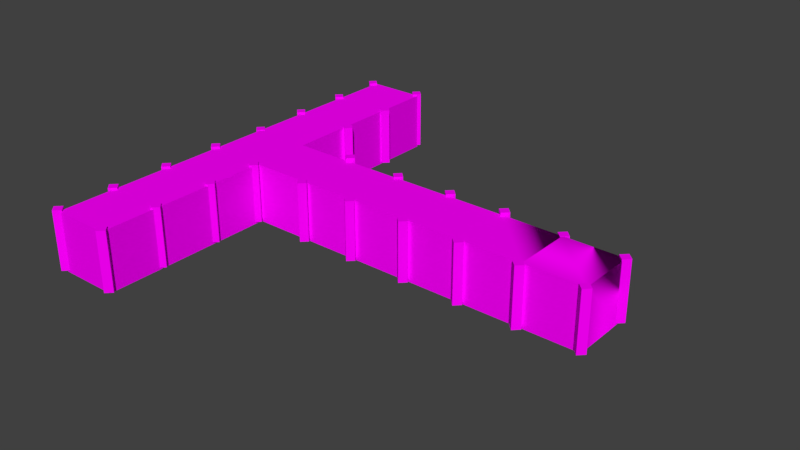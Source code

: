 # Source: corridor.blend  (saved by Blender 2.79.0; exported with 4.5.12 LTS)
import bpy
from mathutils import Matrix  # noqa: F401  (used for matrix-valued properties, if any)

bpy.ops.wm.read_factory_settings(use_empty=True)
scene = bpy.context.scene
scene.name = 'Scene'

# ---- collections
col_collection_1 = bpy.data.collections.new('Collection 1'); scene.collection.children.link(col_collection_1)

# ---- images (referenced by path relative to the original .blend; pixels are not part of the script)
import os
ASSET_DIR = os.environ.get("B2B_ASSET_DIR", "")  # directory of the original .blend (textures are referenced by path, not embedded)
HERE = os.path.dirname(os.path.abspath(__file__))  # packed textures are extracted next to this script under _unpacked/

def load_image(name, relpath, width, height, colorspace="sRGB"):
    """Load a texture the original file referenced (path relative to the .blend, or extracted next to this script)."""
    p = next((c for c in (os.path.join(HERE, relpath), os.path.join(ASSET_DIR, relpath)) if relpath and os.path.exists(c)), "")
    if p:
        img = bpy.data.images.load(p, check_existing=True)
        img.name = name
    else:  # same state as the original file: an image datablock whose file is absent (Cycles renders it pink)
        img = bpy.data.images.new(name, width, height)
        img.source = "FILE"
        img.filepath = "//" + (relpath or name)
    img.colorspace_settings.name = colorspace
    return img
img_oldwood01_jpg = load_image('oldWood01.jpg', 'oldWood01.jpg', 1024, 1024, 'sRGB')
img_stonewall01_jpg = load_image('stoneWall01.jpg', 'stoneWall01.jpg', 1024, 1024, 'sRGB')
img_stonefloor_jpg = load_image('stoneFloor.jpg', 'stoneFloor.jpg', 1024, 1024, 'sRGB')
img_stonewall02_jpg = load_image('stoneWall02.jpg', 'stoneWall02.jpg', 1024, 1024, 'sRGB')
img_oldwood01_jpg_001 = load_image('oldWood01.jpg.001', 'oldWood01.jpg', 1024, 1024, 'sRGB')
img_oldwood01_jpg_002 = load_image('oldWood01.jpg.002', 'oldWood01.jpg', 1024, 1024, 'sRGB')
img_oldwood01_jpg_003 = load_image('oldWood01.jpg.003', 'oldWood01.jpg', 1024, 1024, 'sRGB')
img_oldwood01_jpg_004 = load_image('oldWood01.jpg.004', 'oldWood01.jpg', 1024, 1024, 'sRGB')
img_oldwood01_jpg_005 = load_image('oldWood01.jpg.005', 'oldWood01.jpg', 1024, 1024, 'sRGB')
img_oldwood01_jpg_006 = load_image('oldWood01.jpg.006', 'oldWood01.jpg', 1024, 1024, 'sRGB')
img_oldwood01_jpg_007 = load_image('oldWood01.jpg.007', 'oldWood01.jpg', 1024, 1024, 'sRGB')
img_oldwood01_jpg_008 = load_image('oldWood01.jpg.008', 'oldWood01.jpg', 1024, 1024, 'sRGB')
img_oldwood01_jpg_009 = load_image('oldWood01.jpg.009', 'oldWood01.jpg', 1024, 1024, 'sRGB')
img_oldwood01_jpg_010 = load_image('oldWood01.jpg.010', 'oldWood01.jpg', 1024, 1024, 'sRGB')
img_oldwood01_jpg_011 = load_image('oldWood01.jpg.011', 'oldWood01.jpg', 1024, 1024, 'sRGB')
img_oldwood01_jpg_012 = load_image('oldWood01.jpg.012', 'oldWood01.jpg', 1024, 1024, 'sRGB')
img_oldwood01_jpg_013 = load_image('oldWood01.jpg.013', 'oldWood01.jpg', 1024, 1024, 'sRGB')
img_oldwood01_jpg_014 = load_image('oldWood01.jpg.014', 'oldWood01.jpg', 1024, 1024, 'sRGB')
img_oldwood01_jpg_015 = load_image('oldWood01.jpg.015', 'oldWood01.jpg', 1024, 1024, 'sRGB')
img_oldwood01_jpg_016 = load_image('oldWood01.jpg.016', 'oldWood01.jpg', 1024, 1024, 'sRGB')
img_oldwood01_jpg_017 = load_image('oldWood01.jpg.017', 'oldWood01.jpg', 1024, 1024, 'sRGB')
img_oldwood01_jpg_018 = load_image('oldWood01.jpg.018', 'oldWood01.jpg', 1024, 1024, 'sRGB')
img_oldwood01_jpg_019 = load_image('oldWood01.jpg.019', 'oldWood01.jpg', 1024, 1024, 'sRGB')
img_oldwood01_jpg_020 = load_image('oldWood01.jpg.020', 'oldWood01.jpg', 1024, 1024, 'sRGB')
img_oldwood01_jpg_021 = load_image('oldWood01.jpg.021', 'oldWood01.jpg', 1024, 1024, 'sRGB')
img_oldwood01_jpg_022 = load_image('oldWood01.jpg.022', 'oldWood01.jpg', 1024, 1024, 'sRGB')
img_oldwood01_jpg_023 = load_image('oldWood01.jpg.023', 'oldWood01.jpg', 1024, 1024, 'sRGB')
img_oldwood01_jpg_024 = load_image('oldWood01.jpg.024', 'oldWood01.jpg', 1024, 1024, 'sRGB')
img_oldwood01_jpg_025 = load_image('oldWood01.jpg.025', 'oldWood01.jpg', 1024, 1024, 'sRGB')
img_oldwood01_jpg_026 = load_image('oldWood01.jpg.026', 'oldWood01.jpg', 1024, 1024, 'sRGB')

# ---- materials (node trees are filled in below, after node groups)
mat_viga = bpy.data.materials.new('VIGA')
mat_viga.alpha_threshold = 0.0
mat_viga.roughness = 0.5
mat_white = bpy.data.materials.new('white')
mat_white.alpha_threshold = 0.0
mat_white.diffuse_color = (0.9551, 0.9551, 0.9551, 1.0)
mat_white.roughness = 0.5
mat_white.line_color = (0.0, 0.0, 0.0, 1.0)
mat_black = bpy.data.materials.new('black')
mat_black.alpha_threshold = 0.0
mat_black.roughness = 0.5
mat_parede_cycles = bpy.data.materials.new('parede-cycles')
mat_parede_cycles.alpha_threshold = 0.0
mat_parede_cycles.roughness = 0.5
mat_ch_o = bpy.data.materials.new('CHÃO')
mat_ch_o.alpha_threshold = 0.0
mat_ch_o.roughness = 0.5
mat_teto = bpy.data.materials.new('TETO')
mat_teto.alpha_threshold = 0.0
mat_teto.roughness = 0.5
mat_viga_001 = bpy.data.materials.new('VIGA.001')
mat_viga_001.alpha_threshold = 0.0
mat_viga_001.roughness = 0.5
mat_viga_002 = bpy.data.materials.new('VIGA.002')
mat_viga_002.alpha_threshold = 0.0
mat_viga_002.roughness = 0.5
mat_viga_003 = bpy.data.materials.new('VIGA.003')
mat_viga_003.alpha_threshold = 0.0
mat_viga_003.roughness = 0.5
mat_viga_004 = bpy.data.materials.new('VIGA.004')
mat_viga_004.alpha_threshold = 0.0
mat_viga_004.roughness = 0.5
mat_viga_005 = bpy.data.materials.new('VIGA.005')
mat_viga_005.alpha_threshold = 0.0
mat_viga_005.roughness = 0.5
mat_viga_006 = bpy.data.materials.new('VIGA.006')
mat_viga_006.alpha_threshold = 0.0
mat_viga_006.roughness = 0.5
mat_viga_007 = bpy.data.materials.new('VIGA.007')
mat_viga_007.alpha_threshold = 0.0
mat_viga_007.roughness = 0.5
mat_viga_008 = bpy.data.materials.new('VIGA.008')
mat_viga_008.alpha_threshold = 0.0
mat_viga_008.roughness = 0.5
mat_viga_009 = bpy.data.materials.new('VIGA.009')
mat_viga_009.alpha_threshold = 0.0
mat_viga_009.roughness = 0.5
mat_viga_010 = bpy.data.materials.new('VIGA.010')
mat_viga_010.alpha_threshold = 0.0
mat_viga_010.roughness = 0.5
mat_viga_011 = bpy.data.materials.new('VIGA.011')
mat_viga_011.alpha_threshold = 0.0
mat_viga_011.roughness = 0.5
mat_viga_012 = bpy.data.materials.new('VIGA.012')
mat_viga_012.alpha_threshold = 0.0
mat_viga_012.roughness = 0.5
mat_viga_013 = bpy.data.materials.new('VIGA.013')
mat_viga_013.alpha_threshold = 0.0
mat_viga_013.roughness = 0.5
mat_viga_014 = bpy.data.materials.new('VIGA.014')
mat_viga_014.alpha_threshold = 0.0
mat_viga_014.roughness = 0.5
mat_viga_015 = bpy.data.materials.new('VIGA.015')
mat_viga_015.alpha_threshold = 0.0
mat_viga_015.roughness = 0.5
mat_viga_016 = bpy.data.materials.new('VIGA.016')
mat_viga_016.alpha_threshold = 0.0
mat_viga_016.roughness = 0.5
mat_viga_017 = bpy.data.materials.new('VIGA.017')
mat_viga_017.alpha_threshold = 0.0
mat_viga_017.roughness = 0.5
mat_viga_018 = bpy.data.materials.new('VIGA.018')
mat_viga_018.alpha_threshold = 0.0
mat_viga_018.roughness = 0.5
mat_viga_019 = bpy.data.materials.new('VIGA.019')
mat_viga_019.alpha_threshold = 0.0
mat_viga_019.roughness = 0.5
mat_viga_020 = bpy.data.materials.new('VIGA.020')
mat_viga_020.alpha_threshold = 0.0
mat_viga_020.roughness = 0.5
mat_viga_021 = bpy.data.materials.new('VIGA.021')
mat_viga_021.alpha_threshold = 0.0
mat_viga_021.roughness = 0.5
mat_viga_022 = bpy.data.materials.new('VIGA.022')
mat_viga_022.alpha_threshold = 0.0
mat_viga_022.roughness = 0.5
mat_viga_023 = bpy.data.materials.new('VIGA.023')
mat_viga_023.alpha_threshold = 0.0
mat_viga_023.roughness = 0.5
mat_viga_024 = bpy.data.materials.new('VIGA.024')
mat_viga_024.alpha_threshold = 0.0
mat_viga_024.roughness = 0.5
mat_viga_025 = bpy.data.materials.new('VIGA.025')
mat_viga_025.alpha_threshold = 0.0
mat_viga_025.roughness = 0.5
mat_viga_026 = bpy.data.materials.new('VIGA.026')
mat_viga_026.alpha_threshold = 0.0
mat_viga_026.roughness = 0.5

# ---- material node trees
mat_viga.use_nodes = True; mat_viga.node_tree.nodes.clear()
_N = mat_viga.node_tree.nodes; _L = mat_viga.node_tree.links
n0 = _N.new('ShaderNodeOutputMaterial'); n0.name = 'Material Output'; n0.location = (300, 300)
n1 = _N.new('ShaderNodeBsdfDiffuse'); n1.name = 'Diffuse BSDF'; n1.location = (10, 300)
n2 = _N.new('ShaderNodeTexImage'); n2.name = 'Image Texture'; n2.location = (-180, 300)
n2.width = 140
n2.image = img_oldwood01_jpg
_L.new(n1.outputs[0], n0.inputs[0])
_L.new(n2.outputs[0], n1.inputs[0])
n0.is_active_output = True
mat_black.use_nodes = True; mat_black.node_tree.nodes.clear()
_N = mat_black.node_tree.nodes; _L = mat_black.node_tree.links
n0 = _N.new('ShaderNodeOutputMaterial'); n0.name = 'Material Output'; n0.location = (300, 300)
n1 = _N.new('ShaderNodeBsdfDiffuse'); n1.name = 'Diffuse BSDF'; n1.location = (10, 300)
n1.inputs[0].default_value = (0.002063, 0.002063, 0.002063, 1.0)
_L.new(n1.outputs[0], n0.inputs[0])
n0.is_active_output = True
mat_parede_cycles.use_nodes = True; mat_parede_cycles.node_tree.nodes.clear()
_N = mat_parede_cycles.node_tree.nodes; _L = mat_parede_cycles.node_tree.links
n0 = _N.new('ShaderNodeOutputMaterial'); n0.name = 'Material Output'; n0.location = (300, 300)
n1 = _N.new('ShaderNodeBsdfDiffuse'); n1.name = 'Diffuse BSDF'; n1.location = (10, 300)
n2 = _N.new('ShaderNodeTexImage'); n2.name = 'Image Texture'; n2.location = (-180, 300)
n2.width = 140
n2.image = img_stonewall01_jpg
_L.new(n1.outputs[0], n0.inputs[0])
_L.new(n2.outputs[0], n1.inputs[0])
n0.is_active_output = True
mat_ch_o.use_nodes = True; mat_ch_o.node_tree.nodes.clear()
_N = mat_ch_o.node_tree.nodes; _L = mat_ch_o.node_tree.links
n0 = _N.new('ShaderNodeOutputMaterial'); n0.name = 'Material Output'; n0.location = (300, 300)
n1 = _N.new('ShaderNodeBsdfDiffuse'); n1.name = 'Diffuse BSDF'; n1.location = (10, 300)
n2 = _N.new('ShaderNodeTexImage'); n2.name = 'Image Texture'; n2.location = (-180, 300)
n2.width = 140
n2.image = img_stonefloor_jpg
_L.new(n1.outputs[0], n0.inputs[0])
_L.new(n2.outputs[0], n1.inputs[0])
n0.is_active_output = True
mat_teto.use_nodes = True; mat_teto.node_tree.nodes.clear()
_N = mat_teto.node_tree.nodes; _L = mat_teto.node_tree.links
n0 = _N.new('ShaderNodeOutputMaterial'); n0.name = 'Material Output'; n0.location = (300, 300)
n1 = _N.new('ShaderNodeBsdfDiffuse'); n1.name = 'Diffuse BSDF'; n1.location = (10, 300)
n2 = _N.new('ShaderNodeTexImage'); n2.name = 'Image Texture'; n2.location = (-180, 300)
n2.width = 140
n2.image = img_stonewall02_jpg
_L.new(n1.outputs[0], n0.inputs[0])
_L.new(n2.outputs[0], n1.inputs[0])
n0.is_active_output = True
mat_viga_001.use_nodes = True; mat_viga_001.node_tree.nodes.clear()
_N = mat_viga_001.node_tree.nodes; _L = mat_viga_001.node_tree.links
n0 = _N.new('ShaderNodeOutputMaterial'); n0.name = 'Material Output'; n0.location = (300, 300)
n1 = _N.new('ShaderNodeBsdfDiffuse'); n1.name = 'Diffuse BSDF'; n1.location = (10, 300)
n2 = _N.new('ShaderNodeTexImage'); n2.name = 'Image Texture'; n2.location = (-180, 300)
n2.width = 140
n2.image = img_oldwood01_jpg_001
_L.new(n1.outputs[0], n0.inputs[0])
_L.new(n2.outputs[0], n1.inputs[0])
n0.is_active_output = True
mat_viga_002.use_nodes = True; mat_viga_002.node_tree.nodes.clear()
_N = mat_viga_002.node_tree.nodes; _L = mat_viga_002.node_tree.links
n0 = _N.new('ShaderNodeOutputMaterial'); n0.name = 'Material Output'; n0.location = (300, 300)
n1 = _N.new('ShaderNodeBsdfDiffuse'); n1.name = 'Diffuse BSDF'; n1.location = (10, 300)
n2 = _N.new('ShaderNodeTexImage'); n2.name = 'Image Texture'; n2.location = (-180, 300)
n2.width = 140
n2.image = img_oldwood01_jpg_002
_L.new(n1.outputs[0], n0.inputs[0])
_L.new(n2.outputs[0], n1.inputs[0])
n0.is_active_output = True
mat_viga_003.use_nodes = True; mat_viga_003.node_tree.nodes.clear()
_N = mat_viga_003.node_tree.nodes; _L = mat_viga_003.node_tree.links
n0 = _N.new('ShaderNodeOutputMaterial'); n0.name = 'Material Output'; n0.location = (300, 300)
n1 = _N.new('ShaderNodeBsdfDiffuse'); n1.name = 'Diffuse BSDF'; n1.location = (10, 300)
n2 = _N.new('ShaderNodeTexImage'); n2.name = 'Image Texture'; n2.location = (-180, 300)
n2.width = 140
n2.image = img_oldwood01_jpg_003
_L.new(n1.outputs[0], n0.inputs[0])
_L.new(n2.outputs[0], n1.inputs[0])
n0.is_active_output = True
mat_viga_004.use_nodes = True; mat_viga_004.node_tree.nodes.clear()
_N = mat_viga_004.node_tree.nodes; _L = mat_viga_004.node_tree.links
n0 = _N.new('ShaderNodeOutputMaterial'); n0.name = 'Material Output'; n0.location = (300, 300)
n1 = _N.new('ShaderNodeBsdfDiffuse'); n1.name = 'Diffuse BSDF'; n1.location = (10, 300)
n2 = _N.new('ShaderNodeTexImage'); n2.name = 'Image Texture'; n2.location = (-180, 300)
n2.width = 140
n2.image = img_oldwood01_jpg_004
_L.new(n1.outputs[0], n0.inputs[0])
_L.new(n2.outputs[0], n1.inputs[0])
n0.is_active_output = True
mat_viga_005.use_nodes = True; mat_viga_005.node_tree.nodes.clear()
_N = mat_viga_005.node_tree.nodes; _L = mat_viga_005.node_tree.links
n0 = _N.new('ShaderNodeOutputMaterial'); n0.name = 'Material Output'; n0.location = (300, 300)
n1 = _N.new('ShaderNodeBsdfDiffuse'); n1.name = 'Diffuse BSDF'; n1.location = (10, 300)
n2 = _N.new('ShaderNodeTexImage'); n2.name = 'Image Texture'; n2.location = (-180, 300)
n2.width = 140
n2.image = img_oldwood01_jpg_005
_L.new(n1.outputs[0], n0.inputs[0])
_L.new(n2.outputs[0], n1.inputs[0])
n0.is_active_output = True
mat_viga_006.use_nodes = True; mat_viga_006.node_tree.nodes.clear()
_N = mat_viga_006.node_tree.nodes; _L = mat_viga_006.node_tree.links
n0 = _N.new('ShaderNodeOutputMaterial'); n0.name = 'Material Output'; n0.location = (300, 300)
n1 = _N.new('ShaderNodeBsdfDiffuse'); n1.name = 'Diffuse BSDF'; n1.location = (10, 300)
n2 = _N.new('ShaderNodeTexImage'); n2.name = 'Image Texture'; n2.location = (-180, 300)
n2.width = 140
n2.image = img_oldwood01_jpg_006
_L.new(n1.outputs[0], n0.inputs[0])
_L.new(n2.outputs[0], n1.inputs[0])
n0.is_active_output = True
mat_viga_007.use_nodes = True; mat_viga_007.node_tree.nodes.clear()
_N = mat_viga_007.node_tree.nodes; _L = mat_viga_007.node_tree.links
n0 = _N.new('ShaderNodeOutputMaterial'); n0.name = 'Material Output'; n0.location = (300, 300)
n1 = _N.new('ShaderNodeBsdfDiffuse'); n1.name = 'Diffuse BSDF'; n1.location = (10, 300)
n2 = _N.new('ShaderNodeTexImage'); n2.name = 'Image Texture'; n2.location = (-180, 300)
n2.width = 140
n2.image = img_oldwood01_jpg_007
_L.new(n1.outputs[0], n0.inputs[0])
_L.new(n2.outputs[0], n1.inputs[0])
n0.is_active_output = True
mat_viga_008.use_nodes = True; mat_viga_008.node_tree.nodes.clear()
_N = mat_viga_008.node_tree.nodes; _L = mat_viga_008.node_tree.links
n0 = _N.new('ShaderNodeOutputMaterial'); n0.name = 'Material Output'; n0.location = (300, 300)
n1 = _N.new('ShaderNodeBsdfDiffuse'); n1.name = 'Diffuse BSDF'; n1.location = (10, 300)
n2 = _N.new('ShaderNodeTexImage'); n2.name = 'Image Texture'; n2.location = (-180, 300)
n2.width = 140
n2.image = img_oldwood01_jpg_008
_L.new(n1.outputs[0], n0.inputs[0])
_L.new(n2.outputs[0], n1.inputs[0])
n0.is_active_output = True
mat_viga_009.use_nodes = True; mat_viga_009.node_tree.nodes.clear()
_N = mat_viga_009.node_tree.nodes; _L = mat_viga_009.node_tree.links
n0 = _N.new('ShaderNodeOutputMaterial'); n0.name = 'Material Output'; n0.location = (300, 300)
n1 = _N.new('ShaderNodeBsdfDiffuse'); n1.name = 'Diffuse BSDF'; n1.location = (10, 300)
n2 = _N.new('ShaderNodeTexImage'); n2.name = 'Image Texture'; n2.location = (-180, 300)
n2.width = 140
n2.image = img_oldwood01_jpg_009
_L.new(n1.outputs[0], n0.inputs[0])
_L.new(n2.outputs[0], n1.inputs[0])
n0.is_active_output = True
mat_viga_010.use_nodes = True; mat_viga_010.node_tree.nodes.clear()
_N = mat_viga_010.node_tree.nodes; _L = mat_viga_010.node_tree.links
n0 = _N.new('ShaderNodeOutputMaterial'); n0.name = 'Material Output'; n0.location = (300, 300)
n1 = _N.new('ShaderNodeBsdfDiffuse'); n1.name = 'Diffuse BSDF'; n1.location = (10, 300)
n2 = _N.new('ShaderNodeTexImage'); n2.name = 'Image Texture'; n2.location = (-180, 300)
n2.width = 140
n2.image = img_oldwood01_jpg_010
_L.new(n1.outputs[0], n0.inputs[0])
_L.new(n2.outputs[0], n1.inputs[0])
n0.is_active_output = True
mat_viga_011.use_nodes = True; mat_viga_011.node_tree.nodes.clear()
_N = mat_viga_011.node_tree.nodes; _L = mat_viga_011.node_tree.links
n0 = _N.new('ShaderNodeOutputMaterial'); n0.name = 'Material Output'; n0.location = (300, 300)
n1 = _N.new('ShaderNodeBsdfDiffuse'); n1.name = 'Diffuse BSDF'; n1.location = (10, 300)
n2 = _N.new('ShaderNodeTexImage'); n2.name = 'Image Texture'; n2.location = (-180, 300)
n2.width = 140
n2.image = img_oldwood01_jpg_011
_L.new(n1.outputs[0], n0.inputs[0])
_L.new(n2.outputs[0], n1.inputs[0])
n0.is_active_output = True
mat_viga_012.use_nodes = True; mat_viga_012.node_tree.nodes.clear()
_N = mat_viga_012.node_tree.nodes; _L = mat_viga_012.node_tree.links
n0 = _N.new('ShaderNodeOutputMaterial'); n0.name = 'Material Output'; n0.location = (300, 300)
n1 = _N.new('ShaderNodeBsdfDiffuse'); n1.name = 'Diffuse BSDF'; n1.location = (10, 300)
n2 = _N.new('ShaderNodeTexImage'); n2.name = 'Image Texture'; n2.location = (-180, 300)
n2.width = 140
n2.image = img_oldwood01_jpg_012
_L.new(n1.outputs[0], n0.inputs[0])
_L.new(n2.outputs[0], n1.inputs[0])
n0.is_active_output = True
mat_viga_013.use_nodes = True; mat_viga_013.node_tree.nodes.clear()
_N = mat_viga_013.node_tree.nodes; _L = mat_viga_013.node_tree.links
n0 = _N.new('ShaderNodeOutputMaterial'); n0.name = 'Material Output'; n0.location = (300, 300)
n1 = _N.new('ShaderNodeBsdfDiffuse'); n1.name = 'Diffuse BSDF'; n1.location = (10, 300)
n2 = _N.new('ShaderNodeTexImage'); n2.name = 'Image Texture'; n2.location = (-180, 300)
n2.width = 140
n2.image = img_oldwood01_jpg_013
_L.new(n1.outputs[0], n0.inputs[0])
_L.new(n2.outputs[0], n1.inputs[0])
n0.is_active_output = True
mat_viga_014.use_nodes = True; mat_viga_014.node_tree.nodes.clear()
_N = mat_viga_014.node_tree.nodes; _L = mat_viga_014.node_tree.links
n0 = _N.new('ShaderNodeOutputMaterial'); n0.name = 'Material Output'; n0.location = (300, 300)
n1 = _N.new('ShaderNodeBsdfDiffuse'); n1.name = 'Diffuse BSDF'; n1.location = (10, 300)
n2 = _N.new('ShaderNodeTexImage'); n2.name = 'Image Texture'; n2.location = (-180, 300)
n2.width = 140
n2.image = img_oldwood01_jpg_014
_L.new(n1.outputs[0], n0.inputs[0])
_L.new(n2.outputs[0], n1.inputs[0])
n0.is_active_output = True
mat_viga_015.use_nodes = True; mat_viga_015.node_tree.nodes.clear()
_N = mat_viga_015.node_tree.nodes; _L = mat_viga_015.node_tree.links
n0 = _N.new('ShaderNodeOutputMaterial'); n0.name = 'Material Output'; n0.location = (300, 300)
n1 = _N.new('ShaderNodeBsdfDiffuse'); n1.name = 'Diffuse BSDF'; n1.location = (10, 300)
n2 = _N.new('ShaderNodeTexImage'); n2.name = 'Image Texture'; n2.location = (-180, 300)
n2.width = 140
n2.image = img_oldwood01_jpg_015
_L.new(n1.outputs[0], n0.inputs[0])
_L.new(n2.outputs[0], n1.inputs[0])
n0.is_active_output = True
mat_viga_016.use_nodes = True; mat_viga_016.node_tree.nodes.clear()
_N = mat_viga_016.node_tree.nodes; _L = mat_viga_016.node_tree.links
n0 = _N.new('ShaderNodeOutputMaterial'); n0.name = 'Material Output'; n0.location = (300, 300)
n1 = _N.new('ShaderNodeBsdfDiffuse'); n1.name = 'Diffuse BSDF'; n1.location = (10, 300)
n2 = _N.new('ShaderNodeTexImage'); n2.name = 'Image Texture'; n2.location = (-180, 300)
n2.width = 140
n2.image = img_oldwood01_jpg_016
_L.new(n1.outputs[0], n0.inputs[0])
_L.new(n2.outputs[0], n1.inputs[0])
n0.is_active_output = True
mat_viga_017.use_nodes = True; mat_viga_017.node_tree.nodes.clear()
_N = mat_viga_017.node_tree.nodes; _L = mat_viga_017.node_tree.links
n0 = _N.new('ShaderNodeOutputMaterial'); n0.name = 'Material Output'; n0.location = (300, 300)
n1 = _N.new('ShaderNodeBsdfDiffuse'); n1.name = 'Diffuse BSDF'; n1.location = (10, 300)
n2 = _N.new('ShaderNodeTexImage'); n2.name = 'Image Texture'; n2.location = (-180, 300)
n2.width = 140
n2.image = img_oldwood01_jpg_017
_L.new(n1.outputs[0], n0.inputs[0])
_L.new(n2.outputs[0], n1.inputs[0])
n0.is_active_output = True
mat_viga_018.use_nodes = True; mat_viga_018.node_tree.nodes.clear()
_N = mat_viga_018.node_tree.nodes; _L = mat_viga_018.node_tree.links
n0 = _N.new('ShaderNodeOutputMaterial'); n0.name = 'Material Output'; n0.location = (300, 300)
n1 = _N.new('ShaderNodeBsdfDiffuse'); n1.name = 'Diffuse BSDF'; n1.location = (10, 300)
n2 = _N.new('ShaderNodeTexImage'); n2.name = 'Image Texture'; n2.location = (-180, 300)
n2.width = 140
n2.image = img_oldwood01_jpg_018
_L.new(n1.outputs[0], n0.inputs[0])
_L.new(n2.outputs[0], n1.inputs[0])
n0.is_active_output = True
mat_viga_019.use_nodes = True; mat_viga_019.node_tree.nodes.clear()
_N = mat_viga_019.node_tree.nodes; _L = mat_viga_019.node_tree.links
n0 = _N.new('ShaderNodeOutputMaterial'); n0.name = 'Material Output'; n0.location = (300, 300)
n1 = _N.new('ShaderNodeBsdfDiffuse'); n1.name = 'Diffuse BSDF'; n1.location = (10, 300)
n2 = _N.new('ShaderNodeTexImage'); n2.name = 'Image Texture'; n2.location = (-180, 300)
n2.width = 140
n2.image = img_oldwood01_jpg_019
_L.new(n1.outputs[0], n0.inputs[0])
_L.new(n2.outputs[0], n1.inputs[0])
n0.is_active_output = True
mat_viga_020.use_nodes = True; mat_viga_020.node_tree.nodes.clear()
_N = mat_viga_020.node_tree.nodes; _L = mat_viga_020.node_tree.links
n0 = _N.new('ShaderNodeOutputMaterial'); n0.name = 'Material Output'; n0.location = (300, 300)
n1 = _N.new('ShaderNodeBsdfDiffuse'); n1.name = 'Diffuse BSDF'; n1.location = (10, 300)
n2 = _N.new('ShaderNodeTexImage'); n2.name = 'Image Texture'; n2.location = (-180, 300)
n2.width = 140
n2.image = img_oldwood01_jpg_020
_L.new(n1.outputs[0], n0.inputs[0])
_L.new(n2.outputs[0], n1.inputs[0])
n0.is_active_output = True
mat_viga_021.use_nodes = True; mat_viga_021.node_tree.nodes.clear()
_N = mat_viga_021.node_tree.nodes; _L = mat_viga_021.node_tree.links
n0 = _N.new('ShaderNodeOutputMaterial'); n0.name = 'Material Output'; n0.location = (300, 300)
n1 = _N.new('ShaderNodeBsdfDiffuse'); n1.name = 'Diffuse BSDF'; n1.location = (10, 300)
n2 = _N.new('ShaderNodeTexImage'); n2.name = 'Image Texture'; n2.location = (-180, 300)
n2.width = 140
n2.image = img_oldwood01_jpg_021
_L.new(n1.outputs[0], n0.inputs[0])
_L.new(n2.outputs[0], n1.inputs[0])
n0.is_active_output = True
mat_viga_022.use_nodes = True; mat_viga_022.node_tree.nodes.clear()
_N = mat_viga_022.node_tree.nodes; _L = mat_viga_022.node_tree.links
n0 = _N.new('ShaderNodeOutputMaterial'); n0.name = 'Material Output'; n0.location = (300, 300)
n1 = _N.new('ShaderNodeBsdfDiffuse'); n1.name = 'Diffuse BSDF'; n1.location = (10, 300)
n2 = _N.new('ShaderNodeTexImage'); n2.name = 'Image Texture'; n2.location = (-180, 300)
n2.width = 140
n2.image = img_oldwood01_jpg_022
_L.new(n1.outputs[0], n0.inputs[0])
_L.new(n2.outputs[0], n1.inputs[0])
n0.is_active_output = True
mat_viga_023.use_nodes = True; mat_viga_023.node_tree.nodes.clear()
_N = mat_viga_023.node_tree.nodes; _L = mat_viga_023.node_tree.links
n0 = _N.new('ShaderNodeOutputMaterial'); n0.name = 'Material Output'; n0.location = (300, 300)
n1 = _N.new('ShaderNodeBsdfDiffuse'); n1.name = 'Diffuse BSDF'; n1.location = (10, 300)
n2 = _N.new('ShaderNodeTexImage'); n2.name = 'Image Texture'; n2.location = (-180, 300)
n2.width = 140
n2.image = img_oldwood01_jpg_023
_L.new(n1.outputs[0], n0.inputs[0])
_L.new(n2.outputs[0], n1.inputs[0])
n0.is_active_output = True
mat_viga_024.use_nodes = True; mat_viga_024.node_tree.nodes.clear()
_N = mat_viga_024.node_tree.nodes; _L = mat_viga_024.node_tree.links
n0 = _N.new('ShaderNodeOutputMaterial'); n0.name = 'Material Output'; n0.location = (300, 300)
n1 = _N.new('ShaderNodeBsdfDiffuse'); n1.name = 'Diffuse BSDF'; n1.location = (10, 300)
n2 = _N.new('ShaderNodeTexImage'); n2.name = 'Image Texture'; n2.location = (-180, 300)
n2.width = 140
n2.image = img_oldwood01_jpg_024
_L.new(n1.outputs[0], n0.inputs[0])
_L.new(n2.outputs[0], n1.inputs[0])
n0.is_active_output = True
mat_viga_025.use_nodes = True; mat_viga_025.node_tree.nodes.clear()
_N = mat_viga_025.node_tree.nodes; _L = mat_viga_025.node_tree.links
n0 = _N.new('ShaderNodeOutputMaterial'); n0.name = 'Material Output'; n0.location = (300, 300)
n1 = _N.new('ShaderNodeBsdfDiffuse'); n1.name = 'Diffuse BSDF'; n1.location = (10, 300)
n2 = _N.new('ShaderNodeTexImage'); n2.name = 'Image Texture'; n2.location = (-180, 300)
n2.width = 140
n2.image = img_oldwood01_jpg_025
_L.new(n1.outputs[0], n0.inputs[0])
_L.new(n2.outputs[0], n1.inputs[0])
n0.is_active_output = True
mat_viga_026.use_nodes = True; mat_viga_026.node_tree.nodes.clear()
_N = mat_viga_026.node_tree.nodes; _L = mat_viga_026.node_tree.links
n0 = _N.new('ShaderNodeOutputMaterial'); n0.name = 'Material Output'; n0.location = (300, 300)
n1 = _N.new('ShaderNodeBsdfDiffuse'); n1.name = 'Diffuse BSDF'; n1.location = (10, 300)
n2 = _N.new('ShaderNodeTexImage'); n2.name = 'Image Texture'; n2.location = (-180, 300)
n2.width = 140
n2.image = img_oldwood01_jpg_026
_L.new(n1.outputs[0], n0.inputs[0])
_L.new(n2.outputs[0], n1.inputs[0])
n0.is_active_output = True

# ---- world
world_world = bpy.data.worlds.new('World'); scene.world = world_world
world_world.color = (0.05088, 0.05088, 0.05088)
world_world.use_sun_shadow = False
world_world.sun_shadow_jitter_overblur = 0.0
world_world.cycles.sampling_method = 'MANUAL'

# ---- meshes
me_cylinder = bpy.data.meshes.new('Cylinder')
me_cylinder.from_pydata([(0.0, 0.2, -1.0), (0.0, 0.2, 1.0), (0.2, -8.742e-09, -1.0), (0.2, -8.742e-09, 1.0), (-1.748e-08, -0.2, -1.0), (-1.748e-08, -0.2, 1.0), (-0.2, 2.385e-09, -1.0), (-0.2, 2.385e-09, 1.0)], [], [(0, 1, 3, 2), (2, 3, 5, 4), (3, 1, 7, 5), (4, 5, 7, 6), (6, 7, 1, 0), (0, 2, 4, 6)])
_uv = me_cylinder.uv_layers.new(name='UVMap')
_uv.uv.foreach_set('vector', [1.0, 0.01545, 0.9898, 0.9919, 0.1037, 1.0, 0.2194, 0.0, 0.4921, 0.0, 1.0, 1.0, 0.3852, 0.9977, 0.0, 0.06999, 0.1037, 1.0, 0.9898, 0.9919, 0.8053, 0.9628, 0.0, 0.9695, 0.117, 0.05852, 0.0, 0.9695, 0.8053, 0.9628, 0.8343, 0.07146, 1.0, 0.08629, 0.4231, 1.0, 0.0, 0.9743, 0.6861, 0.0, 1.0, 0.01545, 0.2194, 0.0, 0.117, 0.05852, 0.8343, 0.07146])
me_cylinder.materials.append(mat_viga)
me_cylinder.use_remesh_preserve_volume = False
me_cylinder.use_remesh_preserve_attributes = False
me_cylinder.use_mirror_vertex_groups = False
me_cylinder.update()
me_corridor = bpy.data.meshes.new('corridor')
me_corridor.from_pydata([(1.0, 1.0, -1.0), (1.0, -1.0, -1.0), (-1.0, -1.0, -1.0), (-1.0, 1.0, -1.0), (1.0, 1.0, 1.0), (1.0, -1.0, 1.0), (-1.0, -1.0, 1.0), (-1.0, 1.0, 1.0), (3.0, 1.0, -1.0), (3.0, -1.0, -1.0), (3.0, 1.0, 1.0), (3.0, -1.0, 1.0), (5.0, 1.0, -1.0), (5.0, -1.0, -1.0), (5.0, 1.0, 1.0), (5.0, -1.0, 1.0), (7.0, 1.0, -1.0), (7.0, -1.0, -1.0), (7.0, 1.0, 1.0), (7.0, -1.0, 1.0), (-7.0, -1.0, -1.0), (-7.0, 1.0, -1.0), (-7.0, -1.0, 1.0), (-7.0, 1.0, 1.0), (-3.0, -1.0, 1.0), (-5.0, -1.0, 1.0), (-5.0, -1.0, -1.0), (-3.0, -1.0, -1.0), (-3.0, 1.0, 1.0), (-5.0, 1.0, 1.0), (-3.0, 1.0, -1.0), (-5.0, 1.0, -1.0), (-7.0, -7.0, -1.0), (-7.0, -7.0, 1.0), (-5.0, -7.0, 1.0), (-5.0, -7.0, -1.0), (-7.0, -3.0, -1.0), (-7.0, -5.0, -1.0), (-7.0, -5.0, 1.0), (-7.0, -3.0, 1.0), (-5.0, -3.0, 1.0), (-5.0, -5.0, 1.0), (-5.0, -5.0, -1.0), (-5.0, -3.0, -1.0), (-7.0, 7.0, -1.0), (-7.0, 7.0, 1.0), (-5.0, 7.0, 1.0), (-5.0, 7.0, -1.0), (-5.0, 3.0, -1.0), (-5.0, 5.0, -1.0), (-5.0, 5.0, 1.0), (-5.0, 3.0, 1.0), (-7.0, 5.0, 1.0), (-7.0, 3.0, 1.0), (-7.0, 5.0, -1.0), (-7.0, 3.0, -1.0)], [], [(0, 3, 2, 1), (4, 5, 6, 7), (4, 10, 11, 5), (1, 2, 6, 5), (38, 33, 32, 37), (4, 7, 3, 0), (11, 15, 13, 9), (5, 11, 9, 1), (0, 8, 10, 4), (1, 9, 8, 0), (14, 18, 19, 15), (9, 13, 12, 8), (10, 14, 15, 11), (8, 12, 14, 10), (16, 17, 19, 18), (12, 16, 18, 14), (15, 19, 17, 13), (13, 17, 16, 12), (20, 21, 23, 22), (25, 22, 23, 29), (50, 46, 47, 49), (31, 21, 20, 26), (3, 30, 27, 2), (30, 31, 26, 27), (7, 28, 30, 3), (28, 29, 31, 30), (6, 24, 28, 7), (24, 25, 29, 28), (2, 27, 24, 6), (27, 26, 25, 24), (35, 32, 33, 34), (42, 35, 34, 41), (37, 32, 35, 42), (41, 34, 33, 38), (25, 40, 39, 22), (40, 41, 38, 39), (20, 36, 43, 26), (36, 37, 42, 43), (26, 43, 40, 25), (43, 42, 41, 40), (22, 39, 36, 20), (39, 38, 37, 36), (46, 45, 44, 47), (52, 45, 46, 50), (54, 44, 45, 52), (49, 47, 44, 54), (31, 48, 55, 21), (48, 49, 54, 55), (21, 55, 53, 23), (55, 54, 52, 53), (23, 53, 51, 29), (53, 52, 50, 51), (29, 51, 48, 31), (51, 50, 49, 48)])
me_corridor.polygons.foreach_set('material_index', [3, 4, 4, 2, 2, 2, 2, 2, 2, 3, 4, 3, 4, 2, 2, 2, 2, 3, 2, 4, 2, 3, 3, 3, 2, 2, 4, 4, 2, 2, 2, 2, 3, 4, 4, 4, 3, 3, 2, 2, 2, 2, 2, 4, 2, 4, 3, 3, 2, 2, 4, 4, 2, 2])
_uv = me_corridor.uv_layers.new(name='UVMap')
_uv.uv.foreach_set('vector', [1.0, 2.363e-07, 0.0, 0.0, 0.0, 1.0, 1.0, 1.0, 0.9494, 0.0, 0.0, 0.05056, 0.05056, 1.0, 1.0, 0.9494, 1.0, 0.9494, 0.9494, 0.0, 0.0, 0.05056, 0.05056, 1.0, 1.0, 0.0, 0.0, 0.1256, 0.0, 1.0, 1.0, 0.8744, 0.0, 1.0, 1.0, 0.9681, 1.0, 0.0, 1.026e-06, 0.0319, 0.0, 1.0, 1.0, 1.0, 1.0, 0.0, 2.956e-07, 0.0, 0.0, 1.0, 1.0, 0.8744, 1.0, 0.0, 2.692e-06, 0.1256, 0.0, 1.0, 1.0, 0.8744, 1.0, 0.0, 0.0, 0.1256, 1.0, 0.0, 4.257e-07, 0.0, 0.0, 1.0, 1.0, 1.0, 0.0, 1.0, 1.0, 1.0, 1.0, 2.363e-07, 0.0, 0.0, 1.0, 0.9494, 0.9494, 0.0, 0.0, 0.05056, 0.05056, 1.0, 0.0, 1.0, 1.0, 1.0, 1.0, 4.727e-07, 0.0, 0.0, 1.0, 0.9494, 0.9494, 0.0, 0.0, 0.05056, 0.05056, 1.0, 1.0, 0.0, 0.0, 0.0, 0.0, 1.0, 1.0, 1.0, 1.0, 0.05563, 0.0, 0.0, 0.0, 0.9444, 1.0, 1.0, 1.0, 0.0004406, 0.0, 0.0, 0.0, 0.9996, 1.0, 1.0, 0.0, 1.0, 1.0, 0.8744, 1.0, 0.0, 0.0, 0.1256, 0.0, 1.0, 1.0, 1.0, 1.0, 2.836e-07, 0.0, 0.0, 1.0, 0.0, 0.0, 0.0319, 0.0, 1.0, 1.0, 0.9681, 0.0, 0.05056, 0.05056, 1.0, 1.0, 0.9494, 0.9494, 0.0, 1.339e-06, 1.0, 1.0, 0.9088, 1.0, 0.0, 0.0, 0.09118, 1.0, 0.0, 3.409e-07, 0.0, 0.0, 1.0, 1.0, 1.0, 1.0, 2.363e-07, 3.409e-07, 0.0, 0.0, 1.0, 1.0, 1.0, 1.0, 2.363e-07, 0.0, 0.0, 0.0, 1.0, 1.0, 1.0, 0.0, 0.9996, 1.0, 1.0, 1.0, 0.0004406, 0.0, 0.0, 0.0, 0.9996, 1.0, 1.0, 1.0, 0.0004406, 0.0, 0.0, 0.0, 0.05056, 0.05056, 1.0, 1.0, 0.9494, 0.9494, 0.0, 0.0, 0.05056, 0.05056, 1.0, 1.0, 0.9494, 0.9494, 0.0, 1.0, 0.0, 0.0, 0.1256, 0.0, 1.0, 1.0, 0.8744, 1.0, 0.0, 0.0, 0.1256, 0.0, 1.0, 1.0, 0.8744, 1.0, 0.0, 0.0, 0.1256, 0.0, 1.0, 1.0, 0.8744, 1.0, 0.05563, 0.0, 0.0, 0.0, 0.9444, 1.0, 1.0, 0.0, 0.0, 0.0, 1.0, 1.0, 1.0, 1.0, 0.0, 0.9494, 0.0, 0.0, 0.05056, 0.05056, 1.0, 1.0, 0.9494, 0.9494, 0.0, 0.0, 0.05056, 0.05056, 1.0, 1.0, 0.9494, 0.9494, 0.0, 0.0, 0.05056, 0.05056, 1.0, 1.0, 0.9494, 1.018e-06, 0.0, 0.0, 1.0, 1.0, 1.0, 1.0, 0.0, 0.0, 0.0, 0.0, 1.0, 1.0, 1.0, 1.0, 0.0, 1.0, 0.05562, 0.0, 0.0, 5.521e-07, 0.9444, 1.0, 1.0, 1.0, 0.05563, 0.0, 0.0, 5.521e-07, 0.9444, 1.0, 1.0, 0.0, 1.0, 1.0, 0.9681, 1.0, 0.0, 0.0, 0.0319, 0.0, 1.0, 1.0, 0.9681, 1.0, 0.0, 0.0, 0.0319, 0.0, 0.9996, 1.0, 1.0, 1.0, 0.0004403, 0.0, 0.0, 0.05056, 1.0, 1.0, 0.9494, 0.9494, 0.0, 0.0, 0.05056, 1.0, 0.0, 0.0, 0.0319, 1.026e-06, 1.0, 1.0, 0.9681, 1.0, 1.0, 1.0, 7.057e-07, 1.018e-06, 0.0, 0.0, 1.0, 1.0, 1.0, 1.0, 7.057e-07, 0.0, 0.0, 0.0, 1.0, 1.0, 1.0, 1.0, 0.0, 0.0, 0.0, 0.0, 1.0, 1.0, 0.0, 0.0, 0.0319, 0.0, 1.0, 1.0, 0.9681, 1.0, 0.0, 0.0, 0.0319, 0.0, 1.0, 1.0, 0.9681, 0.05056, 1.0, 1.0, 0.9494, 0.9494, 0.0, 0.0, 0.05056, 0.05056, 1.0, 1.0, 0.9494, 0.9494, 0.0, 0.0, 0.05056, 0.0, 1.0, 1.0, 0.9088, 1.0, 0.0, 0.0, 0.09118, 0.0, 1.0, 1.0, 0.9088, 1.0, 0.0, 0.0, 0.09118])
me_corridor.materials.append(mat_white)
me_corridor.materials.append(mat_black)
me_corridor.materials.append(mat_parede_cycles)
me_corridor.materials.append(mat_ch_o)
me_corridor.materials.append(mat_teto)
me_corridor.use_remesh_preserve_volume = False
me_corridor.use_remesh_preserve_attributes = False
me_corridor.use_mirror_vertex_groups = False
me_corridor.update()
me_corridor.normals_split_custom_set([tuple(v) for v in zip(*[iter([1.49e-08, 0.0, 1.0, 1.49e-08, 0.0, 1.0, 1.49e-08, 0.0, 1.0, 1.49e-08, 0.0, 1.0, -2.98e-08, 0.0, -1.0, -2.98e-08, 0.0, -1.0, -2.98e-08, 0.0, -1.0, -2.98e-08, 0.0, -1.0, 2.98e-08, -3.553e-14, -1.0, 2.98e-08, -3.553e-14, -1.0, 2.98e-08, -3.553e-14, -1.0, 2.98e-08, -3.553e-14, -1.0, 2.831e-07, 1.0, 1.788e-07, 2.831e-07, 1.0, 1.788e-07, 2.831e-07, 1.0, 1.788e-07, 2.831e-07, 1.0, 1.788e-07, 1.0, -6.557e-07, 2.384e-07, 1.0, -6.557e-07, 2.384e-07, 1.0, -6.557e-07, 2.384e-07, 1.0, -6.557e-07, 2.384e-07, -2.384e-07, -1.0, -1.788e-07, -2.384e-07, -1.0, -1.788e-07, -2.384e-07, -1.0, -1.788e-07, -2.384e-07, -1.0, -1.788e-07, 2.98e-07, 1.0, 2.384e-07, 2.98e-07, 1.0, 2.384e-07, 2.98e-07, 1.0, 2.384e-07, 2.98e-07, 1.0, 2.384e-07, 2.98e-07, 1.0, 3.576e-07, 2.98e-07, 1.0, 3.576e-07, 2.98e-07, 1.0, 3.576e-07, 2.98e-07, 1.0, 3.576e-07, -2.682e-07, -1.0, -2.384e-07, -2.682e-07, -1.0, -2.384e-07, -2.682e-07, -1.0, -2.384e-07, -2.682e-07, -1.0, -2.384e-07, -1.49e-08, 0.0, 1.0, -1.49e-08, 0.0, 1.0, -1.49e-08, 0.0, 1.0, -1.49e-08, 0.0, 1.0, -1.0, -4.741e-05, -7.55e-08, 1.0, -4.859e-05, 1.629e-07, 1.192e-07, -8.527e-14, -1.0, 1.192e-07, -8.527e-14, -1.0, -5.96e-08, 0.0, 1.0, -5.96e-08, 0.0, 1.0, 1.0, -4.807e-05, 7.153e-08, -5.96e-08, 0.0, 1.0, 5.96e-08, -4.263e-14, -1.0, 1.0, -4.859e-05, 1.033e-07, 5.96e-08, -4.263e-14, -1.0, 5.96e-08, -4.263e-14, -1.0, -2.98e-07, -1.0, -2.384e-07, -2.98e-07, -1.0, -2.384e-07, -2.98e-07, -1.0, -2.384e-07, -2.98e-07, -1.0, -2.384e-07, 1.073e-07, -4.788e-05, -1.0, -1.0, 2.384e-07, -1.192e-07, -1.0, 2.384e-07, -1.192e-07, -4.331e-07, -4.801e-05, 1.0, -3.576e-07, -1.0, -2.384e-07, -3.576e-07, -1.0, -2.384e-07, -3.576e-07, -1.0, -2.384e-07, -3.576e-07, -1.0, -2.384e-07, 3.576e-07, 1.0, 2.98e-07, 3.576e-07, 1.0, 2.98e-07, 3.576e-07, 1.0, 2.98e-07, 3.576e-07, 1.0, 2.98e-07, -8.941e-08, 0.0, 1.0, -8.941e-08, 0.0, 1.0, 1.0, -4.813e-05, 1.013e-07, -1.0, -4.788e-05, -7.748e-08, 1.0, 0.0, 2.384e-07, 1.0, 0.0, 2.384e-07, 1.0, 0.0, 2.384e-07, 1.0, 0.0, 2.384e-07, 1.788e-07, -2.842e-14, -1.0, 1.788e-07, -2.842e-14, -1.0, 1.788e-07, -2.842e-14, -1.0, 1.788e-07, -2.842e-14, -1.0, -1.0, 5.811e-07, -2.384e-07, -1.0, 5.811e-07, -2.384e-07, -1.0, 5.811e-07, -2.384e-07, -1.0, 5.811e-07, -2.384e-07, -1.788e-07, -2.98e-08, 1.0, -1.788e-07, -2.98e-08, 1.0, -1.788e-07, -2.98e-08, 1.0, -1.788e-07, -2.98e-08, 1.0, -1.043e-07, 2.842e-14, 1.0, -1.043e-07, 2.842e-14, 1.0, -1.043e-07, 2.842e-14, 1.0, -1.043e-07, 2.842e-14, 1.0, -5.96e-08, -2.98e-08, 1.0, -5.96e-08, -2.98e-08, 1.0, -5.96e-08, -2.98e-08, 1.0, -5.96e-08, -2.98e-08, 1.0, -2.384e-07, -1.0, -1.788e-07, -2.384e-07, -1.0, -1.788e-07, -2.384e-07, -1.0, -1.788e-07, -2.384e-07, -1.0, -1.788e-07, -2.086e-07, -1.0, -1.192e-07, -2.086e-07, -1.0, -1.192e-07, -2.086e-07, -1.0, -1.192e-07, -2.086e-07, -1.0, -1.192e-07, 1.192e-07, -2.842e-14, -1.0, 1.192e-07, -2.842e-14, -1.0, 1.192e-07, -2.842e-14, -1.0, 1.192e-07, -2.842e-14, -1.0, 1.192e-07, -2.842e-14, -1.0, 1.192e-07, -2.842e-14, -1.0, 1.192e-07, -2.842e-14, -1.0, 1.192e-07, -2.842e-14, -1.0, 2.235e-07, 1.0, -1.49e-07, 2.235e-07, 1.0, -1.49e-07, 2.235e-07, 1.0, -1.49e-07, 2.235e-07, 1.0, -1.49e-07, 2.384e-07, 1.0, -1.192e-07, 2.384e-07, 1.0, -1.192e-07, 2.384e-07, 1.0, -1.192e-07, 2.384e-07, 1.0, -1.192e-07, 2.384e-07, 1.0, -4.768e-07, 2.384e-07, 1.0, -4.768e-07, 2.384e-07, 1.0, -4.768e-07, 2.384e-07, 1.0, -4.768e-07, -1.0, 4.172e-07, -2.384e-07, -1.0, 4.172e-07, -2.384e-07, -1.0, 4.172e-07, -2.384e-07, -1.0, 4.172e-07, -2.384e-07, -1.192e-07, 1.192e-07, 1.0, -1.192e-07, 1.192e-07, 1.0, -1.192e-07, 1.192e-07, 1.0, -1.192e-07, 1.192e-07, 1.0, 1.192e-07, -1.043e-07, -1.0, 1.192e-07, -1.043e-07, -1.0, 1.192e-07, -1.043e-07, -1.0, 1.192e-07, -1.043e-07, -1.0, 1.788e-07, -8.941e-08, -1.0, 1.788e-07, -8.941e-08, -1.0, 1.788e-07, -8.941e-08, -1.0, 1.788e-07, -8.941e-08, -1.0, 1.192e-07, -1.043e-07, -1.0, 1.192e-07, -1.043e-07, -1.0, 1.192e-07, -1.043e-07, -1.0, 1.192e-07, -1.043e-07, -1.0, -1.192e-07, 8.941e-08, 1.0, -1.192e-07, 8.941e-08, 1.0, -1.192e-07, 8.941e-08, 1.0, -1.192e-07, 8.941e-08, 1.0, -5.96e-08, 8.941e-08, 1.0, -5.96e-08, 8.941e-08, 1.0, -5.96e-08, 8.941e-08, 1.0, -5.96e-08, 8.941e-08, 1.0, -1.0, 7.302e-07, -2.384e-07, -1.0, 7.302e-07, -2.384e-07, -1.0, 7.302e-07, -2.384e-07, -1.0, 7.302e-07, -2.384e-07, -1.0, -2.235e-07, -2.384e-07, -1.0, -2.235e-07, -2.384e-07, -1.0, -2.235e-07, -2.384e-07, -1.0, -2.235e-07, -2.384e-07, 1.0, -6.557e-07, 2.384e-07, 1.0, -6.557e-07, 2.384e-07, 1.0, -6.557e-07, 2.384e-07, 1.0, -6.557e-07, 2.384e-07, 1.0, 2.682e-07, 2.384e-07, 1.0, 2.682e-07, 2.384e-07, 1.0, 2.682e-07, 2.384e-07, 1.0, 2.682e-07, 2.384e-07, -3.576e-07, -1.0, -2.384e-07, -3.576e-07, -1.0, -2.384e-07, -3.576e-07, -1.0, -2.384e-07, -3.576e-07, -1.0, -2.384e-07, 1.192e-07, 1.639e-07, -1.0, 1.192e-07, 1.639e-07, -1.0, 1.192e-07, 1.639e-07, -1.0, 1.192e-07, 1.639e-07, -1.0, 1.0, -5.215e-07, 2.384e-07, 1.0, -5.215e-07, 2.384e-07, 1.0, -5.215e-07, 2.384e-07, 1.0, -5.215e-07, 2.384e-07, -1.788e-07, -1.49e-07, 1.0, -1.788e-07, -1.49e-07, 1.0, -1.788e-07, -1.49e-07, 1.0, -1.788e-07, -1.49e-07, 1.0, -1.788e-07, -1.49e-07, 1.0, -1.788e-07, -1.49e-07, 1.0, -1.788e-07, -1.49e-07, 1.0, -1.788e-07, -1.49e-07, 1.0, -1.788e-07, -1.49e-07, 1.0, -1.788e-07, -1.49e-07, 1.0, -1.788e-07, -1.49e-07, 1.0, -1.788e-07, -1.49e-07, 1.0, 1.0, -2.831e-07, 2.384e-07, 1.0, -2.831e-07, 2.384e-07, 1.0, -2.831e-07, 2.384e-07, 1.0, -2.831e-07, 2.384e-07, 1.0, -4.47e-08, 2.384e-07, 1.0, -4.47e-08, 2.384e-07, 1.0, -4.47e-08, 2.384e-07, 1.0, -4.47e-08, 2.384e-07, 1.49e-07, 1.49e-07, -1.0, 1.49e-07, 1.49e-07, -1.0, 1.49e-07, 1.49e-07, -1.0, 1.49e-07, 1.49e-07, -1.0, 1.788e-07, 1.49e-07, -1.0, 1.788e-07, 1.49e-07, -1.0, 1.788e-07, 1.49e-07, -1.0, 1.788e-07, 1.49e-07, -1.0, -1.0, 6.557e-07, -2.384e-07, -1.0, 6.557e-07, -2.384e-07, -1.0, 6.557e-07, -2.384e-07, -1.0, 6.557e-07, -2.384e-07, -1.0, 2.98e-08, -2.384e-07, -1.0, 2.98e-08, -2.384e-07, -1.0, 2.98e-08, -2.384e-07, -1.0, 2.98e-08, -2.384e-07])] * 3)])
me_cylinder_001 = bpy.data.meshes.new('Cylinder.001')
me_cylinder_001.from_pydata([(0.0, 0.2, -1.0), (0.0, 0.2, 1.0), (0.2, -8.742e-09, -1.0), (0.2, -8.742e-09, 1.0), (-1.748e-08, -0.2, -1.0), (-1.748e-08, -0.2, 1.0), (-0.2, 2.385e-09, -1.0), (-0.2, 2.385e-09, 1.0)], [], [(0, 1, 3, 2), (2, 3, 5, 4), (3, 1, 7, 5), (4, 5, 7, 6), (6, 7, 1, 0), (0, 2, 4, 6)])
_uv = me_cylinder_001.uv_layers.new(name='UVMap')
_uv.uv.foreach_set('vector', [1.0, 0.01545, 0.9898, 0.9919, 0.1037, 1.0, 0.2194, 0.0, 0.4921, 0.0, 1.0, 1.0, 0.3852, 0.9977, 0.0, 0.06999, 0.1037, 1.0, 0.9898, 0.9919, 0.8053, 0.9628, 0.0, 0.9695, 0.117, 0.05852, 0.0, 0.9695, 0.8053, 0.9628, 0.8343, 0.07146, 1.0, 0.08629, 0.4231, 1.0, 0.0, 0.9743, 0.6861, 0.0, 1.0, 0.01545, 0.2194, 0.0, 0.117, 0.05852, 0.8343, 0.07146])
me_cylinder_001.materials.append(mat_viga_001)
me_cylinder_001.use_remesh_preserve_volume = False
me_cylinder_001.use_remesh_preserve_attributes = False
me_cylinder_001.use_mirror_vertex_groups = False
me_cylinder_001.update()
me_cylinder_002 = bpy.data.meshes.new('Cylinder.002')
me_cylinder_002.from_pydata([(0.0, 0.2, -1.0), (0.0, 0.2, 1.0), (0.2, -8.742e-09, -1.0), (0.2, -8.742e-09, 1.0), (-1.748e-08, -0.2, -1.0), (-1.748e-08, -0.2, 1.0), (-0.2, 2.385e-09, -1.0), (-0.2, 2.385e-09, 1.0)], [], [(0, 1, 3, 2), (2, 3, 5, 4), (3, 1, 7, 5), (4, 5, 7, 6), (6, 7, 1, 0), (0, 2, 4, 6)])
_uv = me_cylinder_002.uv_layers.new(name='UVMap')
_uv.uv.foreach_set('vector', [1.0, 0.01545, 0.9898, 0.9919, 0.1037, 1.0, 0.2194, 0.0, 0.4921, 0.0, 1.0, 1.0, 0.3852, 0.9977, 0.0, 0.06999, 0.1037, 1.0, 0.9898, 0.9919, 0.8053, 0.9628, 0.0, 0.9695, 0.117, 0.05852, 0.0, 0.9695, 0.8053, 0.9628, 0.8343, 0.07146, 1.0, 0.08629, 0.4231, 1.0, 0.0, 0.9743, 0.6861, 0.0, 1.0, 0.01545, 0.2194, 0.0, 0.117, 0.05852, 0.8343, 0.07146])
me_cylinder_002.materials.append(mat_viga_002)
me_cylinder_002.use_remesh_preserve_volume = False
me_cylinder_002.use_remesh_preserve_attributes = False
me_cylinder_002.use_mirror_vertex_groups = False
me_cylinder_002.update()
me_cylinder_003 = bpy.data.meshes.new('Cylinder.003')
me_cylinder_003.from_pydata([(0.0, 0.2, -1.0), (0.0, 0.2, 1.0), (0.2, -8.742e-09, -1.0), (0.2, -8.742e-09, 1.0), (-1.748e-08, -0.2, -1.0), (-1.748e-08, -0.2, 1.0), (-0.2, 2.385e-09, -1.0), (-0.2, 2.385e-09, 1.0)], [], [(0, 1, 3, 2), (2, 3, 5, 4), (3, 1, 7, 5), (4, 5, 7, 6), (6, 7, 1, 0), (0, 2, 4, 6)])
_uv = me_cylinder_003.uv_layers.new(name='UVMap')
_uv.uv.foreach_set('vector', [1.0, 0.01545, 0.9898, 0.9919, 0.1037, 1.0, 0.2194, 0.0, 0.4921, 0.0, 1.0, 1.0, 0.3852, 0.9977, 0.0, 0.06999, 0.1037, 1.0, 0.9898, 0.9919, 0.8053, 0.9628, 0.0, 0.9695, 0.117, 0.05852, 0.0, 0.9695, 0.8053, 0.9628, 0.8343, 0.07146, 1.0, 0.08629, 0.4231, 1.0, 0.0, 0.9743, 0.6861, 0.0, 1.0, 0.01545, 0.2194, 0.0, 0.117, 0.05852, 0.8343, 0.07146])
me_cylinder_003.materials.append(mat_viga_003)
me_cylinder_003.use_remesh_preserve_volume = False
me_cylinder_003.use_remesh_preserve_attributes = False
me_cylinder_003.use_mirror_vertex_groups = False
me_cylinder_003.update()
me_cylinder_004 = bpy.data.meshes.new('Cylinder.004')
me_cylinder_004.from_pydata([(0.0, 0.2, -1.0), (0.0, 0.2, 1.0), (0.2, -8.742e-09, -1.0), (0.2, -8.742e-09, 1.0), (-1.748e-08, -0.2, -1.0), (-1.748e-08, -0.2, 1.0), (-0.2, 2.385e-09, -1.0), (-0.2, 2.385e-09, 1.0)], [], [(0, 1, 3, 2), (2, 3, 5, 4), (3, 1, 7, 5), (4, 5, 7, 6), (6, 7, 1, 0), (0, 2, 4, 6)])
_uv = me_cylinder_004.uv_layers.new(name='UVMap')
_uv.uv.foreach_set('vector', [1.0, 0.01545, 0.9898, 0.9919, 0.1037, 1.0, 0.2194, 0.0, 0.4921, 0.0, 1.0, 1.0, 0.3852, 0.9977, 0.0, 0.06999, 0.1037, 1.0, 0.9898, 0.9919, 0.8053, 0.9628, 0.0, 0.9695, 0.117, 0.05852, 0.0, 0.9695, 0.8053, 0.9628, 0.8343, 0.07146, 1.0, 0.08629, 0.4231, 1.0, 0.0, 0.9743, 0.6861, 0.0, 1.0, 0.01545, 0.2194, 0.0, 0.117, 0.05852, 0.8343, 0.07146])
me_cylinder_004.materials.append(mat_viga_004)
me_cylinder_004.use_remesh_preserve_volume = False
me_cylinder_004.use_remesh_preserve_attributes = False
me_cylinder_004.use_mirror_vertex_groups = False
me_cylinder_004.update()
me_cylinder_005 = bpy.data.meshes.new('Cylinder.005')
me_cylinder_005.from_pydata([(0.0, 0.2, -1.0), (0.0, 0.2, 1.0), (0.2, -8.742e-09, -1.0), (0.2, -8.742e-09, 1.0), (-1.748e-08, -0.2, -1.0), (-1.748e-08, -0.2, 1.0), (-0.2, 2.385e-09, -1.0), (-0.2, 2.385e-09, 1.0)], [], [(0, 1, 3, 2), (2, 3, 5, 4), (3, 1, 7, 5), (4, 5, 7, 6), (6, 7, 1, 0), (0, 2, 4, 6)])
_uv = me_cylinder_005.uv_layers.new(name='UVMap')
_uv.uv.foreach_set('vector', [1.0, 0.01545, 0.9898, 0.9919, 0.1037, 1.0, 0.2194, 0.0, 0.4921, 0.0, 1.0, 1.0, 0.3852, 0.9977, 0.0, 0.06999, 0.1037, 1.0, 0.9898, 0.9919, 0.8053, 0.9628, 0.0, 0.9695, 0.117, 0.05852, 0.0, 0.9695, 0.8053, 0.9628, 0.8343, 0.07146, 1.0, 0.08629, 0.4231, 1.0, 0.0, 0.9743, 0.6861, 0.0, 1.0, 0.01545, 0.2194, 0.0, 0.117, 0.05852, 0.8343, 0.07146])
me_cylinder_005.materials.append(mat_viga_005)
me_cylinder_005.use_remesh_preserve_volume = False
me_cylinder_005.use_remesh_preserve_attributes = False
me_cylinder_005.use_mirror_vertex_groups = False
me_cylinder_005.update()
me_cylinder_006 = bpy.data.meshes.new('Cylinder.006')
me_cylinder_006.from_pydata([(0.0, 0.2, -1.0), (0.0, 0.2, 1.0), (0.2, -8.742e-09, -1.0), (0.2, -8.742e-09, 1.0), (-1.748e-08, -0.2, -1.0), (-1.748e-08, -0.2, 1.0), (-0.2, 2.385e-09, -1.0), (-0.2, 2.385e-09, 1.0)], [], [(0, 1, 3, 2), (2, 3, 5, 4), (3, 1, 7, 5), (4, 5, 7, 6), (6, 7, 1, 0), (0, 2, 4, 6)])
_uv = me_cylinder_006.uv_layers.new(name='UVMap')
_uv.uv.foreach_set('vector', [1.0, 0.01545, 0.9898, 0.9919, 0.1037, 1.0, 0.2194, 0.0, 0.4921, 0.0, 1.0, 1.0, 0.3852, 0.9977, 0.0, 0.06999, 0.1037, 1.0, 0.9898, 0.9919, 0.8053, 0.9628, 0.0, 0.9695, 0.117, 0.05852, 0.0, 0.9695, 0.8053, 0.9628, 0.8343, 0.07146, 1.0, 0.08629, 0.4231, 1.0, 0.0, 0.9743, 0.6861, 0.0, 1.0, 0.01545, 0.2194, 0.0, 0.117, 0.05852, 0.8343, 0.07146])
me_cylinder_006.materials.append(mat_viga_006)
me_cylinder_006.use_remesh_preserve_volume = False
me_cylinder_006.use_remesh_preserve_attributes = False
me_cylinder_006.use_mirror_vertex_groups = False
me_cylinder_006.update()
me_cylinder_007 = bpy.data.meshes.new('Cylinder.007')
me_cylinder_007.from_pydata([(0.0, 0.2, -1.0), (0.0, 0.2, 1.0), (0.2, -8.742e-09, -1.0), (0.2, -8.742e-09, 1.0), (-1.748e-08, -0.2, -1.0), (-1.748e-08, -0.2, 1.0), (-0.2, 2.385e-09, -1.0), (-0.2, 2.385e-09, 1.0)], [], [(0, 1, 3, 2), (2, 3, 5, 4), (3, 1, 7, 5), (4, 5, 7, 6), (6, 7, 1, 0), (0, 2, 4, 6)])
_uv = me_cylinder_007.uv_layers.new(name='UVMap')
_uv.uv.foreach_set('vector', [1.0, 0.01545, 0.9898, 0.9919, 0.1037, 1.0, 0.2194, 0.0, 0.4921, 0.0, 1.0, 1.0, 0.3852, 0.9977, 0.0, 0.06999, 0.1037, 1.0, 0.9898, 0.9919, 0.8053, 0.9628, 0.0, 0.9695, 0.117, 0.05852, 0.0, 0.9695, 0.8053, 0.9628, 0.8343, 0.07146, 1.0, 0.08629, 0.4231, 1.0, 0.0, 0.9743, 0.6861, 0.0, 1.0, 0.01545, 0.2194, 0.0, 0.117, 0.05852, 0.8343, 0.07146])
me_cylinder_007.materials.append(mat_viga_007)
me_cylinder_007.use_remesh_preserve_volume = False
me_cylinder_007.use_remesh_preserve_attributes = False
me_cylinder_007.use_mirror_vertex_groups = False
me_cylinder_007.update()
me_cylinder_008 = bpy.data.meshes.new('Cylinder.008')
me_cylinder_008.from_pydata([(0.0, 0.2, -1.0), (0.0, 0.2, 1.0), (0.2, -8.742e-09, -1.0), (0.2, -8.742e-09, 1.0), (-1.748e-08, -0.2, -1.0), (-1.748e-08, -0.2, 1.0), (-0.2, 2.385e-09, -1.0), (-0.2, 2.385e-09, 1.0)], [], [(0, 1, 3, 2), (2, 3, 5, 4), (3, 1, 7, 5), (4, 5, 7, 6), (6, 7, 1, 0), (0, 2, 4, 6)])
_uv = me_cylinder_008.uv_layers.new(name='UVMap')
_uv.uv.foreach_set('vector', [1.0, 0.01545, 0.9898, 0.9919, 0.1037, 1.0, 0.2194, 0.0, 0.4921, 0.0, 1.0, 1.0, 0.3852, 0.9977, 0.0, 0.06999, 0.1037, 1.0, 0.9898, 0.9919, 0.8053, 0.9628, 0.0, 0.9695, 0.117, 0.05852, 0.0, 0.9695, 0.8053, 0.9628, 0.8343, 0.07146, 1.0, 0.08629, 0.4231, 1.0, 0.0, 0.9743, 0.6861, 0.0, 1.0, 0.01545, 0.2194, 0.0, 0.117, 0.05852, 0.8343, 0.07146])
me_cylinder_008.materials.append(mat_viga_008)
me_cylinder_008.use_remesh_preserve_volume = False
me_cylinder_008.use_remesh_preserve_attributes = False
me_cylinder_008.use_mirror_vertex_groups = False
me_cylinder_008.update()
me_cylinder_009 = bpy.data.meshes.new('Cylinder.009')
me_cylinder_009.from_pydata([(0.0, 0.2, -1.0), (0.0, 0.2, 1.0), (0.2, -8.742e-09, -1.0), (0.2, -8.742e-09, 1.0), (-1.748e-08, -0.2, -1.0), (-1.748e-08, -0.2, 1.0), (-0.2, 2.385e-09, -1.0), (-0.2, 2.385e-09, 1.0)], [], [(0, 1, 3, 2), (2, 3, 5, 4), (3, 1, 7, 5), (4, 5, 7, 6), (6, 7, 1, 0), (0, 2, 4, 6)])
_uv = me_cylinder_009.uv_layers.new(name='UVMap')
_uv.uv.foreach_set('vector', [1.0, 0.01545, 0.9898, 0.9919, 0.1037, 1.0, 0.2194, 0.0, 0.4921, 0.0, 1.0, 1.0, 0.3852, 0.9977, 0.0, 0.06999, 0.1037, 1.0, 0.9898, 0.9919, 0.8053, 0.9628, 0.0, 0.9695, 0.117, 0.05852, 0.0, 0.9695, 0.8053, 0.9628, 0.8343, 0.07146, 1.0, 0.08629, 0.4231, 1.0, 0.0, 0.9743, 0.6861, 0.0, 1.0, 0.01545, 0.2194, 0.0, 0.117, 0.05852, 0.8343, 0.07146])
me_cylinder_009.materials.append(mat_viga_009)
me_cylinder_009.use_remesh_preserve_volume = False
me_cylinder_009.use_remesh_preserve_attributes = False
me_cylinder_009.use_mirror_vertex_groups = False
me_cylinder_009.update()
me_cylinder_010 = bpy.data.meshes.new('Cylinder.010')
me_cylinder_010.from_pydata([(0.0, 0.2, -1.0), (0.0, 0.2, 1.0), (0.2, -8.742e-09, -1.0), (0.2, -8.742e-09, 1.0), (-1.748e-08, -0.2, -1.0), (-1.748e-08, -0.2, 1.0), (-0.2, 2.385e-09, -1.0), (-0.2, 2.385e-09, 1.0)], [], [(0, 1, 3, 2), (2, 3, 5, 4), (3, 1, 7, 5), (4, 5, 7, 6), (6, 7, 1, 0), (0, 2, 4, 6)])
_uv = me_cylinder_010.uv_layers.new(name='UVMap')
_uv.uv.foreach_set('vector', [1.0, 0.01545, 0.9898, 0.9919, 0.1037, 1.0, 0.2194, 0.0, 0.4921, 0.0, 1.0, 1.0, 0.3852, 0.9977, 0.0, 0.06999, 0.1037, 1.0, 0.9898, 0.9919, 0.8053, 0.9628, 0.0, 0.9695, 0.117, 0.05852, 0.0, 0.9695, 0.8053, 0.9628, 0.8343, 0.07146, 1.0, 0.08629, 0.4231, 1.0, 0.0, 0.9743, 0.6861, 0.0, 1.0, 0.01545, 0.2194, 0.0, 0.117, 0.05852, 0.8343, 0.07146])
me_cylinder_010.materials.append(mat_viga_010)
me_cylinder_010.use_remesh_preserve_volume = False
me_cylinder_010.use_remesh_preserve_attributes = False
me_cylinder_010.use_mirror_vertex_groups = False
me_cylinder_010.update()
me_cylinder_011 = bpy.data.meshes.new('Cylinder.011')
me_cylinder_011.from_pydata([(0.0, 0.2, -1.0), (0.0, 0.2, 1.0), (0.2, -8.742e-09, -1.0), (0.2, -8.742e-09, 1.0), (-1.748e-08, -0.2, -1.0), (-1.748e-08, -0.2, 1.0), (-0.2, 2.385e-09, -1.0), (-0.2, 2.385e-09, 1.0)], [], [(0, 1, 3, 2), (2, 3, 5, 4), (3, 1, 7, 5), (4, 5, 7, 6), (6, 7, 1, 0), (0, 2, 4, 6)])
_uv = me_cylinder_011.uv_layers.new(name='UVMap')
_uv.uv.foreach_set('vector', [1.0, 0.01545, 0.9898, 0.9919, 0.1037, 1.0, 0.2194, 0.0, 0.4921, 0.0, 1.0, 1.0, 0.3852, 0.9977, 0.0, 0.06999, 0.1037, 1.0, 0.9898, 0.9919, 0.8053, 0.9628, 0.0, 0.9695, 0.117, 0.05852, 0.0, 0.9695, 0.8053, 0.9628, 0.8343, 0.07146, 1.0, 0.08629, 0.4231, 1.0, 0.0, 0.9743, 0.6861, 0.0, 1.0, 0.01545, 0.2194, 0.0, 0.117, 0.05852, 0.8343, 0.07146])
me_cylinder_011.materials.append(mat_viga_011)
me_cylinder_011.use_remesh_preserve_volume = False
me_cylinder_011.use_remesh_preserve_attributes = False
me_cylinder_011.use_mirror_vertex_groups = False
me_cylinder_011.update()
me_cylinder_012 = bpy.data.meshes.new('Cylinder.012')
me_cylinder_012.from_pydata([(0.0, 0.2, -1.0), (0.0, 0.2, 1.0), (0.2, -8.742e-09, -1.0), (0.2, -8.742e-09, 1.0), (-1.748e-08, -0.2, -1.0), (-1.748e-08, -0.2, 1.0), (-0.2, 2.385e-09, -1.0), (-0.2, 2.385e-09, 1.0)], [], [(0, 1, 3, 2), (2, 3, 5, 4), (3, 1, 7, 5), (4, 5, 7, 6), (6, 7, 1, 0), (0, 2, 4, 6)])
_uv = me_cylinder_012.uv_layers.new(name='UVMap')
_uv.uv.foreach_set('vector', [1.0, 0.01545, 0.9898, 0.9919, 0.1037, 1.0, 0.2194, 0.0, 0.4921, 0.0, 1.0, 1.0, 0.3852, 0.9977, 0.0, 0.06999, 0.1037, 1.0, 0.9898, 0.9919, 0.8053, 0.9628, 0.0, 0.9695, 0.117, 0.05852, 0.0, 0.9695, 0.8053, 0.9628, 0.8343, 0.07146, 1.0, 0.08629, 0.4231, 1.0, 0.0, 0.9743, 0.6861, 0.0, 1.0, 0.01545, 0.2194, 0.0, 0.117, 0.05852, 0.8343, 0.07146])
me_cylinder_012.materials.append(mat_viga_012)
me_cylinder_012.use_remesh_preserve_volume = False
me_cylinder_012.use_remesh_preserve_attributes = False
me_cylinder_012.use_mirror_vertex_groups = False
me_cylinder_012.update()
me_cylinder_013 = bpy.data.meshes.new('Cylinder.013')
me_cylinder_013.from_pydata([(0.0, 0.2, -1.0), (0.0, 0.2, 1.0), (0.2, -8.742e-09, -1.0), (0.2, -8.742e-09, 1.0), (-1.748e-08, -0.2, -1.0), (-1.748e-08, -0.2, 1.0), (-0.2, 2.385e-09, -1.0), (-0.2, 2.385e-09, 1.0)], [], [(0, 1, 3, 2), (2, 3, 5, 4), (3, 1, 7, 5), (4, 5, 7, 6), (6, 7, 1, 0), (0, 2, 4, 6)])
_uv = me_cylinder_013.uv_layers.new(name='UVMap')
_uv.uv.foreach_set('vector', [1.0, 0.01545, 0.9898, 0.9919, 0.1037, 1.0, 0.2194, 0.0, 0.4921, 0.0, 1.0, 1.0, 0.3852, 0.9977, 0.0, 0.06999, 0.1037, 1.0, 0.9898, 0.9919, 0.8053, 0.9628, 0.0, 0.9695, 0.117, 0.05852, 0.0, 0.9695, 0.8053, 0.9628, 0.8343, 0.07146, 1.0, 0.08629, 0.4231, 1.0, 0.0, 0.9743, 0.6861, 0.0, 1.0, 0.01545, 0.2194, 0.0, 0.117, 0.05852, 0.8343, 0.07146])
me_cylinder_013.materials.append(mat_viga_013)
me_cylinder_013.use_remesh_preserve_volume = False
me_cylinder_013.use_remesh_preserve_attributes = False
me_cylinder_013.use_mirror_vertex_groups = False
me_cylinder_013.update()
me_cylinder_014 = bpy.data.meshes.new('Cylinder.014')
me_cylinder_014.from_pydata([(0.0, 0.2, -1.0), (0.0, 0.2, 1.0), (0.2, -8.742e-09, -1.0), (0.2, -8.742e-09, 1.0), (-1.748e-08, -0.2, -1.0), (-1.748e-08, -0.2, 1.0), (-0.2, 2.385e-09, -1.0), (-0.2, 2.385e-09, 1.0)], [], [(0, 1, 3, 2), (2, 3, 5, 4), (3, 1, 7, 5), (4, 5, 7, 6), (6, 7, 1, 0), (0, 2, 4, 6)])
_uv = me_cylinder_014.uv_layers.new(name='UVMap')
_uv.uv.foreach_set('vector', [1.0, 0.01545, 0.9898, 0.9919, 0.1037, 1.0, 0.2194, 0.0, 0.4921, 0.0, 1.0, 1.0, 0.3852, 0.9977, 0.0, 0.06999, 0.1037, 1.0, 0.9898, 0.9919, 0.8053, 0.9628, 0.0, 0.9695, 0.117, 0.05852, 0.0, 0.9695, 0.8053, 0.9628, 0.8343, 0.07146, 1.0, 0.08629, 0.4231, 1.0, 0.0, 0.9743, 0.6861, 0.0, 1.0, 0.01545, 0.2194, 0.0, 0.117, 0.05852, 0.8343, 0.07146])
me_cylinder_014.materials.append(mat_viga_014)
me_cylinder_014.use_remesh_preserve_volume = False
me_cylinder_014.use_remesh_preserve_attributes = False
me_cylinder_014.use_mirror_vertex_groups = False
me_cylinder_014.update()
me_cylinder_015 = bpy.data.meshes.new('Cylinder.015')
me_cylinder_015.from_pydata([(0.0, 0.2, -1.0), (0.0, 0.2, 1.0), (0.2, -8.742e-09, -1.0), (0.2, -8.742e-09, 1.0), (-1.748e-08, -0.2, -1.0), (-1.748e-08, -0.2, 1.0), (-0.2, 2.385e-09, -1.0), (-0.2, 2.385e-09, 1.0)], [], [(0, 1, 3, 2), (2, 3, 5, 4), (3, 1, 7, 5), (4, 5, 7, 6), (6, 7, 1, 0), (0, 2, 4, 6)])
_uv = me_cylinder_015.uv_layers.new(name='UVMap')
_uv.uv.foreach_set('vector', [1.0, 0.01545, 0.9898, 0.9919, 0.1037, 1.0, 0.2194, 0.0, 0.4921, 0.0, 1.0, 1.0, 0.3852, 0.9977, 0.0, 0.06999, 0.1037, 1.0, 0.9898, 0.9919, 0.8053, 0.9628, 0.0, 0.9695, 0.117, 0.05852, 0.0, 0.9695, 0.8053, 0.9628, 0.8343, 0.07146, 1.0, 0.08629, 0.4231, 1.0, 0.0, 0.9743, 0.6861, 0.0, 1.0, 0.01545, 0.2194, 0.0, 0.117, 0.05852, 0.8343, 0.07146])
me_cylinder_015.materials.append(mat_viga_015)
me_cylinder_015.use_remesh_preserve_volume = False
me_cylinder_015.use_remesh_preserve_attributes = False
me_cylinder_015.use_mirror_vertex_groups = False
me_cylinder_015.update()
me_cylinder_016 = bpy.data.meshes.new('Cylinder.016')
me_cylinder_016.from_pydata([(0.0, 0.2, -1.0), (0.0, 0.2, 1.0), (0.2, -8.742e-09, -1.0), (0.2, -8.742e-09, 1.0), (-1.748e-08, -0.2, -1.0), (-1.748e-08, -0.2, 1.0), (-0.2, 2.385e-09, -1.0), (-0.2, 2.385e-09, 1.0)], [], [(0, 1, 3, 2), (2, 3, 5, 4), (3, 1, 7, 5), (4, 5, 7, 6), (6, 7, 1, 0), (0, 2, 4, 6)])
_uv = me_cylinder_016.uv_layers.new(name='UVMap')
_uv.uv.foreach_set('vector', [1.0, 0.01545, 0.9898, 0.9919, 0.1037, 1.0, 0.2194, 0.0, 0.4921, 0.0, 1.0, 1.0, 0.3852, 0.9977, 0.0, 0.06999, 0.1037, 1.0, 0.9898, 0.9919, 0.8053, 0.9628, 0.0, 0.9695, 0.117, 0.05852, 0.0, 0.9695, 0.8053, 0.9628, 0.8343, 0.07146, 1.0, 0.08629, 0.4231, 1.0, 0.0, 0.9743, 0.6861, 0.0, 1.0, 0.01545, 0.2194, 0.0, 0.117, 0.05852, 0.8343, 0.07146])
me_cylinder_016.materials.append(mat_viga_016)
me_cylinder_016.use_remesh_preserve_volume = False
me_cylinder_016.use_remesh_preserve_attributes = False
me_cylinder_016.use_mirror_vertex_groups = False
me_cylinder_016.update()
me_cylinder_017 = bpy.data.meshes.new('Cylinder.017')
me_cylinder_017.from_pydata([(0.0, 0.2, -1.0), (0.0, 0.2, 1.0), (0.2, -8.742e-09, -1.0), (0.2, -8.742e-09, 1.0), (-1.748e-08, -0.2, -1.0), (-1.748e-08, -0.2, 1.0), (-0.2, 2.385e-09, -1.0), (-0.2, 2.385e-09, 1.0)], [], [(0, 1, 3, 2), (2, 3, 5, 4), (3, 1, 7, 5), (4, 5, 7, 6), (6, 7, 1, 0), (0, 2, 4, 6)])
_uv = me_cylinder_017.uv_layers.new(name='UVMap')
_uv.uv.foreach_set('vector', [1.0, 0.01545, 0.9898, 0.9919, 0.1037, 1.0, 0.2194, 0.0, 0.4921, 0.0, 1.0, 1.0, 0.3852, 0.9977, 0.0, 0.06999, 0.1037, 1.0, 0.9898, 0.9919, 0.8053, 0.9628, 0.0, 0.9695, 0.117, 0.05852, 0.0, 0.9695, 0.8053, 0.9628, 0.8343, 0.07146, 1.0, 0.08629, 0.4231, 1.0, 0.0, 0.9743, 0.6861, 0.0, 1.0, 0.01545, 0.2194, 0.0, 0.117, 0.05852, 0.8343, 0.07146])
me_cylinder_017.materials.append(mat_viga_017)
me_cylinder_017.use_remesh_preserve_volume = False
me_cylinder_017.use_remesh_preserve_attributes = False
me_cylinder_017.use_mirror_vertex_groups = False
me_cylinder_017.update()
me_cylinder_018 = bpy.data.meshes.new('Cylinder.018')
me_cylinder_018.from_pydata([(0.0, 0.2, -1.0), (0.0, 0.2, 1.0), (0.2, -8.742e-09, -1.0), (0.2, -8.742e-09, 1.0), (-1.748e-08, -0.2, -1.0), (-1.748e-08, -0.2, 1.0), (-0.2, 2.385e-09, -1.0), (-0.2, 2.385e-09, 1.0)], [], [(0, 1, 3, 2), (2, 3, 5, 4), (3, 1, 7, 5), (4, 5, 7, 6), (6, 7, 1, 0), (0, 2, 4, 6)])
_uv = me_cylinder_018.uv_layers.new(name='UVMap')
_uv.uv.foreach_set('vector', [1.0, 0.01545, 0.9898, 0.9919, 0.1037, 1.0, 0.2194, 0.0, 0.4921, 0.0, 1.0, 1.0, 0.3852, 0.9977, 0.0, 0.06999, 0.1037, 1.0, 0.9898, 0.9919, 0.8053, 0.9628, 0.0, 0.9695, 0.117, 0.05852, 0.0, 0.9695, 0.8053, 0.9628, 0.8343, 0.07146, 1.0, 0.08629, 0.4231, 1.0, 0.0, 0.9743, 0.6861, 0.0, 1.0, 0.01545, 0.2194, 0.0, 0.117, 0.05852, 0.8343, 0.07146])
me_cylinder_018.materials.append(mat_viga_018)
me_cylinder_018.use_remesh_preserve_volume = False
me_cylinder_018.use_remesh_preserve_attributes = False
me_cylinder_018.use_mirror_vertex_groups = False
me_cylinder_018.update()
me_cylinder_019 = bpy.data.meshes.new('Cylinder.019')
me_cylinder_019.from_pydata([(0.0, 0.2, -1.0), (0.0, 0.2, 1.0), (0.2, -8.742e-09, -1.0), (0.2, -8.742e-09, 1.0), (-1.748e-08, -0.2, -1.0), (-1.748e-08, -0.2, 1.0), (-0.2, 2.385e-09, -1.0), (-0.2, 2.385e-09, 1.0)], [], [(0, 1, 3, 2), (2, 3, 5, 4), (3, 1, 7, 5), (4, 5, 7, 6), (6, 7, 1, 0), (0, 2, 4, 6)])
_uv = me_cylinder_019.uv_layers.new(name='UVMap')
_uv.uv.foreach_set('vector', [1.0, 0.01545, 0.9898, 0.9919, 0.1037, 1.0, 0.2194, 0.0, 0.4921, 0.0, 1.0, 1.0, 0.3852, 0.9977, 0.0, 0.06999, 0.1037, 1.0, 0.9898, 0.9919, 0.8053, 0.9628, 0.0, 0.9695, 0.117, 0.05852, 0.0, 0.9695, 0.8053, 0.9628, 0.8343, 0.07146, 1.0, 0.08629, 0.4231, 1.0, 0.0, 0.9743, 0.6861, 0.0, 1.0, 0.01545, 0.2194, 0.0, 0.117, 0.05852, 0.8343, 0.07146])
me_cylinder_019.materials.append(mat_viga_019)
me_cylinder_019.use_remesh_preserve_volume = False
me_cylinder_019.use_remesh_preserve_attributes = False
me_cylinder_019.use_mirror_vertex_groups = False
me_cylinder_019.update()
me_cylinder_020 = bpy.data.meshes.new('Cylinder.020')
me_cylinder_020.from_pydata([(0.0, 0.2, -1.0), (0.0, 0.2, 1.0), (0.2, -8.742e-09, -1.0), (0.2, -8.742e-09, 1.0), (-1.748e-08, -0.2, -1.0), (-1.748e-08, -0.2, 1.0), (-0.2, 2.385e-09, -1.0), (-0.2, 2.385e-09, 1.0)], [], [(0, 1, 3, 2), (2, 3, 5, 4), (3, 1, 7, 5), (4, 5, 7, 6), (6, 7, 1, 0), (0, 2, 4, 6)])
_uv = me_cylinder_020.uv_layers.new(name='UVMap')
_uv.uv.foreach_set('vector', [1.0, 0.01545, 0.9898, 0.9919, 0.1037, 1.0, 0.2194, 0.0, 0.4921, 0.0, 1.0, 1.0, 0.3852, 0.9977, 0.0, 0.06999, 0.1037, 1.0, 0.9898, 0.9919, 0.8053, 0.9628, 0.0, 0.9695, 0.117, 0.05852, 0.0, 0.9695, 0.8053, 0.9628, 0.8343, 0.07146, 1.0, 0.08629, 0.4231, 1.0, 0.0, 0.9743, 0.6861, 0.0, 1.0, 0.01545, 0.2194, 0.0, 0.117, 0.05852, 0.8343, 0.07146])
me_cylinder_020.materials.append(mat_viga_020)
me_cylinder_020.use_remesh_preserve_volume = False
me_cylinder_020.use_remesh_preserve_attributes = False
me_cylinder_020.use_mirror_vertex_groups = False
me_cylinder_020.update()
me_cylinder_021 = bpy.data.meshes.new('Cylinder.021')
me_cylinder_021.from_pydata([(0.0, 0.2, -1.0), (0.0, 0.2, 1.0), (0.2, -8.742e-09, -1.0), (0.2, -8.742e-09, 1.0), (-1.748e-08, -0.2, -1.0), (-1.748e-08, -0.2, 1.0), (-0.2, 2.385e-09, -1.0), (-0.2, 2.385e-09, 1.0)], [], [(0, 1, 3, 2), (2, 3, 5, 4), (3, 1, 7, 5), (4, 5, 7, 6), (6, 7, 1, 0), (0, 2, 4, 6)])
_uv = me_cylinder_021.uv_layers.new(name='UVMap')
_uv.uv.foreach_set('vector', [1.0, 0.01545, 0.9898, 0.9919, 0.1037, 1.0, 0.2194, 0.0, 0.4921, 0.0, 1.0, 1.0, 0.3852, 0.9977, 0.0, 0.06999, 0.1037, 1.0, 0.9898, 0.9919, 0.8053, 0.9628, 0.0, 0.9695, 0.117, 0.05852, 0.0, 0.9695, 0.8053, 0.9628, 0.8343, 0.07146, 1.0, 0.08629, 0.4231, 1.0, 0.0, 0.9743, 0.6861, 0.0, 1.0, 0.01545, 0.2194, 0.0, 0.117, 0.05852, 0.8343, 0.07146])
me_cylinder_021.materials.append(mat_viga_021)
me_cylinder_021.use_remesh_preserve_volume = False
me_cylinder_021.use_remesh_preserve_attributes = False
me_cylinder_021.use_mirror_vertex_groups = False
me_cylinder_021.update()
me_cylinder_022 = bpy.data.meshes.new('Cylinder.022')
me_cylinder_022.from_pydata([(0.0, 0.2, -1.0), (0.0, 0.2, 1.0), (0.2, -8.742e-09, -1.0), (0.2, -8.742e-09, 1.0), (-1.748e-08, -0.2, -1.0), (-1.748e-08, -0.2, 1.0), (-0.2, 2.385e-09, -1.0), (-0.2, 2.385e-09, 1.0)], [], [(0, 1, 3, 2), (2, 3, 5, 4), (3, 1, 7, 5), (4, 5, 7, 6), (6, 7, 1, 0), (0, 2, 4, 6)])
_uv = me_cylinder_022.uv_layers.new(name='UVMap')
_uv.uv.foreach_set('vector', [1.0, 0.01545, 0.9898, 0.9919, 0.1037, 1.0, 0.2194, 0.0, 0.4921, 0.0, 1.0, 1.0, 0.3852, 0.9977, 0.0, 0.06999, 0.1037, 1.0, 0.9898, 0.9919, 0.8053, 0.9628, 0.0, 0.9695, 0.117, 0.05852, 0.0, 0.9695, 0.8053, 0.9628, 0.8343, 0.07146, 1.0, 0.08629, 0.4231, 1.0, 0.0, 0.9743, 0.6861, 0.0, 1.0, 0.01545, 0.2194, 0.0, 0.117, 0.05852, 0.8343, 0.07146])
me_cylinder_022.materials.append(mat_viga_022)
me_cylinder_022.use_remesh_preserve_volume = False
me_cylinder_022.use_remesh_preserve_attributes = False
me_cylinder_022.use_mirror_vertex_groups = False
me_cylinder_022.update()
me_cylinder_023 = bpy.data.meshes.new('Cylinder.023')
me_cylinder_023.from_pydata([(0.0, 0.2, -1.0), (0.0, 0.2, 1.0), (0.2, -8.742e-09, -1.0), (0.2, -8.742e-09, 1.0), (-1.748e-08, -0.2, -1.0), (-1.748e-08, -0.2, 1.0), (-0.2, 2.385e-09, -1.0), (-0.2, 2.385e-09, 1.0)], [], [(0, 1, 3, 2), (2, 3, 5, 4), (3, 1, 7, 5), (4, 5, 7, 6), (6, 7, 1, 0), (0, 2, 4, 6)])
_uv = me_cylinder_023.uv_layers.new(name='UVMap')
_uv.uv.foreach_set('vector', [1.0, 0.01545, 0.9898, 0.9919, 0.1037, 1.0, 0.2194, 0.0, 0.4921, 0.0, 1.0, 1.0, 0.3852, 0.9977, 0.0, 0.06999, 0.1037, 1.0, 0.9898, 0.9919, 0.8053, 0.9628, 0.0, 0.9695, 0.117, 0.05852, 0.0, 0.9695, 0.8053, 0.9628, 0.8343, 0.07146, 1.0, 0.08629, 0.4231, 1.0, 0.0, 0.9743, 0.6861, 0.0, 1.0, 0.01545, 0.2194, 0.0, 0.117, 0.05852, 0.8343, 0.07146])
me_cylinder_023.materials.append(mat_viga_023)
me_cylinder_023.use_remesh_preserve_volume = False
me_cylinder_023.use_remesh_preserve_attributes = False
me_cylinder_023.use_mirror_vertex_groups = False
me_cylinder_023.update()
me_cylinder_024 = bpy.data.meshes.new('Cylinder.024')
me_cylinder_024.from_pydata([(0.0, 0.2, -1.0), (0.0, 0.2, 1.0), (0.2, -8.742e-09, -1.0), (0.2, -8.742e-09, 1.0), (-1.748e-08, -0.2, -1.0), (-1.748e-08, -0.2, 1.0), (-0.2, 2.385e-09, -1.0), (-0.2, 2.385e-09, 1.0)], [], [(0, 1, 3, 2), (2, 3, 5, 4), (3, 1, 7, 5), (4, 5, 7, 6), (6, 7, 1, 0), (0, 2, 4, 6)])
_uv = me_cylinder_024.uv_layers.new(name='UVMap')
_uv.uv.foreach_set('vector', [1.0, 0.01545, 0.9898, 0.9919, 0.1037, 1.0, 0.2194, 0.0, 0.4921, 0.0, 1.0, 1.0, 0.3852, 0.9977, 0.0, 0.06999, 0.1037, 1.0, 0.9898, 0.9919, 0.8053, 0.9628, 0.0, 0.9695, 0.117, 0.05852, 0.0, 0.9695, 0.8053, 0.9628, 0.8343, 0.07146, 1.0, 0.08629, 0.4231, 1.0, 0.0, 0.9743, 0.6861, 0.0, 1.0, 0.01545, 0.2194, 0.0, 0.117, 0.05852, 0.8343, 0.07146])
me_cylinder_024.materials.append(mat_viga_024)
me_cylinder_024.use_remesh_preserve_volume = False
me_cylinder_024.use_remesh_preserve_attributes = False
me_cylinder_024.use_mirror_vertex_groups = False
me_cylinder_024.update()
me_cylinder_025 = bpy.data.meshes.new('Cylinder.025')
me_cylinder_025.from_pydata([(0.0, 0.2, -1.0), (0.0, 0.2, 1.0), (0.2, -8.742e-09, -1.0), (0.2, -8.742e-09, 1.0), (-1.748e-08, -0.2, -1.0), (-1.748e-08, -0.2, 1.0), (-0.2, 2.385e-09, -1.0), (-0.2, 2.385e-09, 1.0)], [], [(0, 1, 3, 2), (2, 3, 5, 4), (3, 1, 7, 5), (4, 5, 7, 6), (6, 7, 1, 0), (0, 2, 4, 6)])
_uv = me_cylinder_025.uv_layers.new(name='UVMap')
_uv.uv.foreach_set('vector', [1.0, 0.01545, 0.9898, 0.9919, 0.1037, 1.0, 0.2194, 0.0, 0.4921, 0.0, 1.0, 1.0, 0.3852, 0.9977, 0.0, 0.06999, 0.1037, 1.0, 0.9898, 0.9919, 0.8053, 0.9628, 0.0, 0.9695, 0.117, 0.05852, 0.0, 0.9695, 0.8053, 0.9628, 0.8343, 0.07146, 1.0, 0.08629, 0.4231, 1.0, 0.0, 0.9743, 0.6861, 0.0, 1.0, 0.01545, 0.2194, 0.0, 0.117, 0.05852, 0.8343, 0.07146])
me_cylinder_025.materials.append(mat_viga_025)
me_cylinder_025.use_remesh_preserve_volume = False
me_cylinder_025.use_remesh_preserve_attributes = False
me_cylinder_025.use_mirror_vertex_groups = False
me_cylinder_025.update()
me_cylinder_026 = bpy.data.meshes.new('Cylinder.026')
me_cylinder_026.from_pydata([(0.0, 0.2, -1.0), (0.0, 0.2, 1.0), (0.2, -8.742e-09, -1.0), (0.2, -8.742e-09, 1.0), (-1.748e-08, -0.2, -1.0), (-1.748e-08, -0.2, 1.0), (-0.2, 2.385e-09, -1.0), (-0.2, 2.385e-09, 1.0)], [], [(0, 1, 3, 2), (2, 3, 5, 4), (3, 1, 7, 5), (4, 5, 7, 6), (6, 7, 1, 0), (0, 2, 4, 6)])
_uv = me_cylinder_026.uv_layers.new(name='UVMap')
_uv.uv.foreach_set('vector', [1.0, 0.01545, 0.9898, 0.9919, 0.1037, 1.0, 0.2194, 0.0, 0.4921, 0.0, 1.0, 1.0, 0.3852, 0.9977, 0.0, 0.06999, 0.1037, 1.0, 0.9898, 0.9919, 0.8053, 0.9628, 0.0, 0.9695, 0.117, 0.05852, 0.0, 0.9695, 0.8053, 0.9628, 0.8343, 0.07146, 1.0, 0.08629, 0.4231, 1.0, 0.0, 0.9743, 0.6861, 0.0, 1.0, 0.01545, 0.2194, 0.0, 0.117, 0.05852, 0.8343, 0.07146])
me_cylinder_026.materials.append(mat_viga_026)
me_cylinder_026.use_remesh_preserve_volume = False
me_cylinder_026.use_remesh_preserve_attributes = False
me_cylinder_026.use_mirror_vertex_groups = False
me_cylinder_026.update()

# ---- objects
ob_cylinder = bpy.data.objects.new('Cylinder', me_cylinder)
ob_corridor = bpy.data.objects.new('corridor', me_corridor)
ob_cylinder_001 = bpy.data.objects.new('Cylinder.001', me_cylinder_001)
ob_cylinder_002 = bpy.data.objects.new('Cylinder.002', me_cylinder_002)
ob_cylinder_003 = bpy.data.objects.new('Cylinder.003', me_cylinder_003)
ob_cylinder_004 = bpy.data.objects.new('Cylinder.004', me_cylinder_004)
ob_cylinder_005 = bpy.data.objects.new('Cylinder.005', me_cylinder_005)
ob_cylinder_006 = bpy.data.objects.new('Cylinder.006', me_cylinder_006)
ob_cylinder_007 = bpy.data.objects.new('Cylinder.007', me_cylinder_007)
ob_cylinder_008 = bpy.data.objects.new('Cylinder.008', me_cylinder_008)
ob_cylinder_009 = bpy.data.objects.new('Cylinder.009', me_cylinder_009)
ob_cylinder_010 = bpy.data.objects.new('Cylinder.010', me_cylinder_010)
ob_cylinder_011 = bpy.data.objects.new('Cylinder.011', me_cylinder_011)
ob_cylinder_012 = bpy.data.objects.new('Cylinder.012', me_cylinder_012)
ob_cylinder_013 = bpy.data.objects.new('Cylinder.013', me_cylinder_013)
ob_cylinder_014 = bpy.data.objects.new('Cylinder.014', me_cylinder_014)
ob_cylinder_015 = bpy.data.objects.new('Cylinder.015', me_cylinder_015)
ob_cylinder_016 = bpy.data.objects.new('Cylinder.016', me_cylinder_016)
ob_cylinder_017 = bpy.data.objects.new('Cylinder.017', me_cylinder_017)
ob_cylinder_018 = bpy.data.objects.new('Cylinder.018', me_cylinder_018)
ob_cylinder_019 = bpy.data.objects.new('Cylinder.019', me_cylinder_019)
ob_cylinder_020 = bpy.data.objects.new('Cylinder.020', me_cylinder_020)
ob_cylinder_021 = bpy.data.objects.new('Cylinder.021', me_cylinder_021)
ob_cylinder_022 = bpy.data.objects.new('Cylinder.022', me_cylinder_022)
ob_cylinder_023 = bpy.data.objects.new('Cylinder.023', me_cylinder_023)
ob_cylinder_024 = bpy.data.objects.new('Cylinder.024', me_cylinder_024)
ob_cylinder_025 = bpy.data.objects.new('Cylinder.025', me_cylinder_025)
ob_cylinder_026 = bpy.data.objects.new('Cylinder.026', me_cylinder_026)

# ---- transforms, parenting, visibility, modifiers, constraints
ob_cylinder.location = (2.977, 1.104, 1.108)
ob_cylinder.lineart.crease_threshold = 0.0
ob_corridor.location = (0.0, 0.0, 1.0)
ob_corridor.lock_rotations_4d = False
ob_corridor.empty_display_type = 'ARROWS'
ob_corridor.lineart.crease_threshold = 0.0
ob_cylinder_001.location = (-1.004, 1.101, 1.062)
ob_cylinder_001.lineart.crease_threshold = 0.0
ob_cylinder_002.location = (4.976, 1.108, 1.009)
ob_cylinder_002.lineart.crease_threshold = 0.0
ob_cylinder_003.location = (-2.988, 1.105, 1.13)
ob_cylinder_003.lineart.crease_threshold = 0.0
ob_cylinder_004.location = (-4.84, 3.046, 1.067)
ob_cylinder_004.lineart.crease_threshold = 0.0
ob_cylinder_005.location = (1.001, 1.115, 1.082)
ob_cylinder_005.lineart.crease_threshold = 0.0
ob_cylinder_006.location = (-5.108, 7.059, 1.067)
ob_cylinder_006.lineart.crease_threshold = 0.0
ob_cylinder_007.location = (-7.086, 6.908, 1.067)
ob_cylinder_007.lineart.crease_threshold = 0.0
ob_cylinder_008.location = (-4.934, 5.082, 1.067)
ob_cylinder_008.lineart.crease_threshold = 0.0
ob_cylinder_009.location = (-7.086, 5.038, 1.067)
ob_cylinder_009.lineart.crease_threshold = 0.0
ob_cylinder_010.location = (-7.086, 3.067, 1.067)
ob_cylinder_010.lineart.crease_threshold = 0.0
ob_cylinder_011.location = (-7.086, 1.106, 1.019)
ob_cylinder_011.lineart.crease_threshold = 0.0
ob_cylinder_012.location = (-7.086, -0.9159, 1.067)
ob_cylinder_012.lineart.crease_threshold = 0.0
ob_cylinder_013.location = (-7.086, -2.975, 1.067)
ob_cylinder_013.lineart.crease_threshold = 0.0
ob_cylinder_014.location = (-7.086, -5.013, 1.067)
ob_cylinder_014.lineart.crease_threshold = 0.0
ob_cylinder_015.location = (-7.086, -6.976, 1.067)
ob_cylinder_015.lineart.crease_threshold = 0.0
ob_cylinder_016.location = (-5.055, -6.962, 1.067)
ob_cylinder_016.lineart.crease_threshold = 0.0
ob_cylinder_017.location = (-5.055, -5.037, 1.067)
ob_cylinder_017.lineart.crease_threshold = 0.0
ob_cylinder_018.location = (-5.055, -2.948, 1.067)
ob_cylinder_018.lineart.crease_threshold = 0.0
ob_cylinder_019.location = (-5.055, -1.135, 1.067)
ob_cylinder_019.lineart.crease_threshold = 0.0
ob_cylinder_020.location = (-2.945, -1.135, 1.067)
ob_cylinder_020.lineart.crease_threshold = 0.0
ob_cylinder_021.location = (-1.011, -1.135, 1.067)
ob_cylinder_021.lineart.crease_threshold = 0.0
ob_cylinder_022.location = (1.026, -1.135, 1.067)
ob_cylinder_022.lineart.crease_threshold = 0.0
ob_cylinder_023.location = (3.002, -1.135, 1.067)
ob_cylinder_023.lineart.crease_threshold = 0.0
ob_cylinder_024.location = (4.998, -1.135, 1.067)
ob_cylinder_024.lineart.crease_threshold = 0.0
ob_cylinder_025.location = (6.994, -1.052, 1.067)
ob_cylinder_025.lineart.crease_threshold = 0.0
ob_cylinder_026.location = (6.994, 0.9643, 1.067)
ob_cylinder_026.lineart.crease_threshold = 0.0

# ---- collection membership
col_collection_1.objects.link(ob_cylinder)
col_collection_1.objects.link(ob_corridor)
col_collection_1.objects.link(ob_cylinder_001)
col_collection_1.objects.link(ob_cylinder_002)
col_collection_1.objects.link(ob_cylinder_003)
col_collection_1.objects.link(ob_cylinder_004)
col_collection_1.objects.link(ob_cylinder_005)
col_collection_1.objects.link(ob_cylinder_006)
col_collection_1.objects.link(ob_cylinder_007)
col_collection_1.objects.link(ob_cylinder_008)
col_collection_1.objects.link(ob_cylinder_009)
col_collection_1.objects.link(ob_cylinder_010)
col_collection_1.objects.link(ob_cylinder_011)
col_collection_1.objects.link(ob_cylinder_012)
col_collection_1.objects.link(ob_cylinder_013)
col_collection_1.objects.link(ob_cylinder_014)
col_collection_1.objects.link(ob_cylinder_015)
col_collection_1.objects.link(ob_cylinder_016)
col_collection_1.objects.link(ob_cylinder_017)
col_collection_1.objects.link(ob_cylinder_018)
col_collection_1.objects.link(ob_cylinder_019)
col_collection_1.objects.link(ob_cylinder_020)
col_collection_1.objects.link(ob_cylinder_021)
col_collection_1.objects.link(ob_cylinder_022)
col_collection_1.objects.link(ob_cylinder_023)
col_collection_1.objects.link(ob_cylinder_024)
col_collection_1.objects.link(ob_cylinder_025)
col_collection_1.objects.link(ob_cylinder_026)

# ---- scene / render settings (as saved in the file)
scene.frame_start = 1; scene.frame_end = 250; scene.frame_set(1)
scene.render.engine = 'CYCLES'
scene.render.resolution_percentage = 50
scene.render.dither_intensity = 0.0
scene.cycles.use_denoising = False
scene.cycles.samples = 128
scene.cycles.sampling_pattern = 'TABULATED_SOBOL'
scene.cycles.use_adaptive_sampling = False
scene.cycles.use_light_tree = False
scene.cycles.blur_glossy = 0.0
scene.cycles.sample_clamp_indirect = 0.0
scene.view_settings.view_transform = 'Standard'
bpy.context.view_layer.update()

# ---- added for rendering (the .blend has no active camera and no usable light): camera, sun
cam_auto = bpy.data.cameras.new('AutoCamera')
cam_auto.lens = 50.0
cam_auto.sensor_width = 36.0
cam_auto.clip_end = 1000.0
ob_auto_camera = bpy.data.objects.new('AutoCamera', cam_auto)
scene.collection.objects.link(ob_auto_camera)
ob_auto_camera.location = (18.9727, -22.7816, 16.2804)
ob_auto_camera.rotation_euler = (1.09748, -7.21219e-08, 0.694738)
scene.camera = ob_auto_camera
light_auto_sun = bpy.data.lights.new('AutoSun', 'SUN')
light_auto_sun.energy = 3.0
light_auto_sun.angle = 0.0523599
ob_auto_sun = bpy.data.objects.new('AutoSun', light_auto_sun)
scene.collection.objects.link(ob_auto_sun)
ob_auto_sun.rotation_euler = (0.872665, 0.174533, 0.523599)
bpy.context.view_layer.update()
